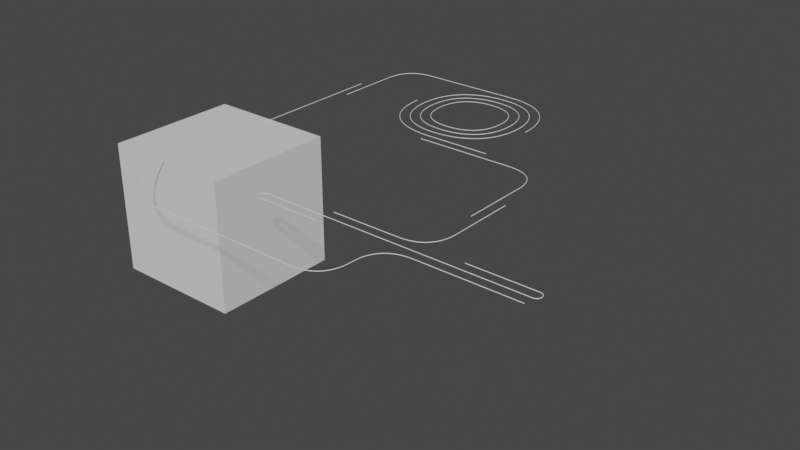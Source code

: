 # Source: Example_Rail_Level.blend  (saved by Blender 3.5.10; exported with 4.5.12 LTS)
import bpy
from mathutils import Matrix  # noqa: F401  (used for matrix-valued properties, if any)

bpy.ops.wm.read_factory_settings(use_empty=True)
scene = bpy.context.scene
scene.name = 'Scene'

# ---- collections
col_collection = bpy.data.collections.new('Collection'); scene.collection.children.link(col_collection)
col_rails = bpy.data.collections.new('Rails'); scene.collection.children.link(col_rails)
col_sample_rail = bpy.data.collections.new('Sample Rail'); col_rails.children.link(col_sample_rail)

# ---- materials (node trees are filled in below, after node groups)
mat_material = bpy.data.materials.new('Material')
mat_material.use_transparent_shadow = False

# ---- node groups
ng_auto_smooth = bpy.data.node_groups.new('Auto Smooth', 'GeometryNodeTree')
_s = ng_auto_smooth.interface.new_socket(name='Geometry', in_out='OUTPUT', socket_type='NodeSocketGeometry')
_s = ng_auto_smooth.interface.new_socket(name='Geometry', in_out='INPUT', socket_type='NodeSocketGeometry')
_s = ng_auto_smooth.interface.new_socket(name='Angle', in_out='INPUT', socket_type='NodeSocketFloat')
_s.subtype = 'ANGLE'
_s.min_value = 0.0
_s.max_value = 3.142
ng_auto_smooth.is_modifier = True
_N = ng_auto_smooth.nodes; _L = ng_auto_smooth.links
n0 = _N.new('NodeGroupOutput'); n0.name = 'Group Output'; n0.location = (480, -100)
n1 = _N.new('NodeGroupInput'); n1.name = 'Group Input'; n1.location = (-420, -300)
n2 = _N.new('NodeGroupInput'); n2.name = 'Group Input.001'; n2.location = (-60, -100)
n3 = _N.new('GeometryNodeSetShadeSmooth'); n3.name = 'Set Shade Smooth'; n3.location = (120, -100)
n3.domain = 'EDGE'
n4 = _N.new('GeometryNodeSetShadeSmooth'); n4.name = 'Set Shade Smooth.001'; n4.location = (300, -100)
n5 = _N.new('GeometryNodeInputMeshEdgeAngle'); n5.name = 'Edge Angle'; n5.location = (-420, -220)
n6 = _N.new('GeometryNodeInputEdgeSmooth'); n6.name = 'Is Edge Smooth'; n6.location = (-60, -160)
n7 = _N.new('GeometryNodeInputShadeSmooth'); n7.name = 'Is Face Smooth'; n7.location = (-240, -340)
n8 = _N.new('FunctionNodeBooleanMath'); n8.name = 'Boolean Math'; n8.location = (-60, -220)
n9 = _N.new('FunctionNodeCompare'); n9.name = 'Compare'; n9.location = (-240, -180)
n9.operation = 'LESS_EQUAL'
_L.new(n5.outputs[0], n9.inputs[0])
_L.new(n4.outputs[0], n0.inputs[0])
_L.new(n1.outputs[1], n9.inputs[1])
_L.new(n9.outputs[0], n8.inputs[0])
_L.new(n7.outputs[0], n8.inputs[1])
_L.new(n2.outputs[0], n3.inputs[0])
_L.new(n6.outputs[0], n3.inputs[1])
_L.new(n3.outputs[0], n4.inputs[0])
_L.new(n8.outputs[0], n3.inputs[2])
n0.is_active_output = True

# ---- material node trees
mat_material.use_nodes = True; mat_material.node_tree.nodes.clear()
_N = mat_material.node_tree.nodes; _L = mat_material.node_tree.links
n0 = _N.new('ShaderNodeBsdfPrincipled'); n0.name = 'Principled BSDF'; n0.location = (10, 300)
n0.distribution = 'GGX'
n0.subsurface_method = 'RANDOM_WALK_SKIN'
n0.inputs[3].default_value = 1.45
n0.inputs[27].default_value = (0.0, 0.0, 0.0, 1.0)
n0.inputs[28].default_value = 1.0
n1 = _N.new('ShaderNodeOutputMaterial'); n1.name = 'Material Output'; n1.location = (300, 300)
_L.new(n0.outputs[0], n1.inputs[0])
n1.is_active_output = True

# ---- world
world_world = bpy.data.worlds.new('World'); scene.world = world_world
world_world.use_nodes = True; world_world.node_tree.nodes.clear()
_N = world_world.node_tree.nodes; _L = world_world.node_tree.links
n0 = _N.new('ShaderNodeOutputWorld'); n0.name = 'World Output'; n0.location = (300, 300)
n1 = _N.new('ShaderNodeBackground'); n1.name = 'Background'; n1.location = (10, 300)
n1.inputs[0].default_value = (0.05088, 0.05088, 0.05088, 1.0)
_L.new(n1.outputs[0], n0.inputs[0])
n0.is_active_output = True
world_world.color = (0.05088, 0.05088, 0.05088)
world_world.use_sun_shadow = False
world_world.sun_shadow_jitter_overblur = 0.0

# ---- meshes
me_cube = bpy.data.meshes.new('Cube')
me_cube.from_pydata([(-10.0, -10.0, -20.0), (-10.0, -10.0, 0.0), (-10.0, 10.0, -20.0), (-10.0, 10.0, 0.0), (10.0, -10.0, -20.0), (10.0, -10.0, 0.0), (10.0, 10.0, -20.0), (10.0, 10.0, 0.0)], [], [(0, 1, 3, 2), (2, 3, 7, 6), (6, 7, 5, 4), (4, 5, 1, 0), (2, 6, 4, 0), (7, 3, 1, 5)])
_uv = me_cube.uv_layers.new(name='UVMap')
_uv.uv.foreach_set('vector', [0.375, 0.0, 0.625, 0.0, 0.625, 0.25, 0.375, 0.25, 0.375, 0.25, 0.625, 0.25, 0.625, 0.5, 0.375, 0.5, 0.375, 0.5, 0.625, 0.5, 0.625, 0.75, 0.375, 0.75, 0.375, 0.75, 0.625, 0.75, 0.625, 1.0, 0.375, 1.0, 0.125, 0.5, 0.375, 0.5, 0.375, 0.75, 0.125, 0.75, 0.625, 0.5, 0.875, 0.5, 0.875, 0.75, 0.625, 0.75])
me_cube.materials.append(mat_material)
me_cube.update()
me_cylinder_003 = bpy.data.meshes.new('Cylinder.003')
me_cylinder_003.from_pydata([(-2.235e-08, 0.05, -0.05), (0.2, 0.05, -0.05), (-2.235e-08, 0.04904, -0.05975), (0.2, 0.04904, -0.05975), (-2.235e-08, 0.04619, -0.06913), (0.2, 0.04619, -0.06913), (-2.235e-08, 0.04157, -0.07778), (0.2, 0.04157, -0.07778), (-2.235e-08, 0.03536, -0.08536), (0.2, 0.03536, -0.08536), (3.725e-08, 0.02778, -0.09157), (0.2, 0.02778, -0.09157), (-2.235e-08, 0.01913, -0.09619), (0.2, 0.01913, -0.09619), (-2.235e-08, 0.009755, -0.09904), (0.2, 0.009755, -0.09904), (-2.235e-08, 0.0, -0.1), (0.2, 0.0, -0.1), (-2.235e-08, -0.009755, -0.09904), (0.2, -0.009755, -0.09904), (-2.235e-08, -0.01913, -0.09619), (0.2, -0.01913, -0.09619), (3.725e-08, -0.02778, -0.09157), (0.2, -0.02778, -0.09157), (-2.235e-08, -0.03536, -0.08536), (0.2, -0.03536, -0.08536), (-2.235e-08, -0.04157, -0.07778), (0.2, -0.04157, -0.07778), (-2.235e-08, -0.04619, -0.06913), (0.2, -0.04619, -0.06913), (-2.235e-08, -0.04904, -0.05975), (0.2, -0.04904, -0.05975), (-2.235e-08, -0.05, -0.05), (0.2, -0.05, -0.05), (-2.235e-08, -0.04904, -0.04025), (0.2, -0.04904, -0.04025), (-2.235e-08, -0.04619, -0.03087), (0.2, -0.04619, -0.03087), (-2.235e-08, -0.04157, -0.02222), (0.2, -0.04157, -0.02222), (3.725e-08, -0.03536, -0.01464), (0.2, -0.03536, -0.01464), (3.725e-08, -0.02778, -0.008427), (0.2, -0.02778, -0.008427), (3.725e-08, -0.01913, -0.003806), (0.2, -0.01913, -0.003806), (3.725e-08, -0.009755, -0.0009607), (0.2, -0.009755, -0.0009607), (3.725e-08, 0.0, 1.118e-08), (0.2, 0.0, -1.863e-08), (3.725e-08, 0.009755, -0.0009607), (0.2, 0.009755, -0.0009607), (3.725e-08, 0.01913, -0.003806), (0.2, 0.01913, -0.003806), (3.725e-08, 0.02778, -0.008427), (0.2, 0.02778, -0.008427), (3.725e-08, 0.03536, -0.01464), (0.2, 0.03536, -0.01464), (-2.235e-08, 0.04157, -0.02222), (0.2, 0.04157, -0.02222), (-2.235e-08, 0.04619, -0.03087), (0.2, 0.04619, -0.03087), (-2.235e-08, 0.04904, -0.04025), (0.2, 0.04904, -0.04025)], [], [(0, 1, 3, 2), (2, 3, 5, 4), (4, 5, 7, 6), (6, 7, 9, 8), (8, 9, 11, 10), (10, 11, 13, 12), (12, 13, 15, 14), (14, 15, 17, 16), (16, 17, 19, 18), (18, 19, 21, 20), (20, 21, 23, 22), (22, 23, 25, 24), (24, 25, 27, 26), (26, 27, 29, 28), (28, 29, 31, 30), (30, 31, 33, 32), (32, 33, 35, 34), (34, 35, 37, 36), (36, 37, 39, 38), (38, 39, 41, 40), (40, 41, 43, 42), (42, 43, 45, 44), (44, 45, 47, 46), (46, 47, 49, 48), (48, 49, 51, 50), (50, 51, 53, 52), (52, 53, 55, 54), (54, 55, 57, 56), (56, 57, 59, 58), (58, 59, 61, 60), (60, 61, 63, 62), (62, 63, 1, 0)])
me_cylinder_003.polygons.foreach_set('use_smooth', [True] * 32)
_uv = me_cylinder_003.uv_layers.new(name='UVMap')
_uv.uv.foreach_set('vector', [1.0, 0.5, 1.0, 1.0, 0.9688, 1.0, 0.9688, 0.5, 0.9688, 0.5, 0.9688, 1.0, 0.9375, 1.0, 0.9375, 0.5, 0.9375, 0.5, 0.9375, 1.0, 0.9062, 1.0, 0.9062, 0.5, 0.9062, 0.5, 0.9062, 1.0, 0.875, 1.0, 0.875, 0.5, 0.875, 0.5, 0.875, 1.0, 0.8438, 1.0, 0.8438, 0.5, 0.8438, 0.5, 0.8438, 1.0, 0.8125, 1.0, 0.8125, 0.5, 0.8125, 0.5, 0.8125, 1.0, 0.7812, 1.0, 0.7812, 0.5, 0.7812, 0.5, 0.7812, 1.0, 0.75, 1.0, 0.75, 0.5, 0.75, 0.5, 0.75, 1.0, 0.7188, 1.0, 0.7188, 0.5, 0.7188, 0.5, 0.7188, 1.0, 0.6875, 1.0, 0.6875, 0.5, 0.6875, 0.5, 0.6875, 1.0, 0.6562, 1.0, 0.6562, 0.5, 0.6562, 0.5, 0.6562, 1.0, 0.625, 1.0, 0.625, 0.5, 0.625, 0.5, 0.625, 1.0, 0.5938, 1.0, 0.5938, 0.5, 0.5938, 0.5, 0.5938, 1.0, 0.5625, 1.0, 0.5625, 0.5, 0.5625, 0.5, 0.5625, 1.0, 0.5312, 1.0, 0.5312, 0.5, 0.5312, 0.5, 0.5312, 1.0, 0.5, 1.0, 0.5, 0.5, 0.5, 0.5, 0.5, 1.0, 0.4688, 1.0, 0.4688, 0.5, 0.4688, 0.5, 0.4688, 1.0, 0.4375, 1.0, 0.4375, 0.5, 0.4375, 0.5, 0.4375, 1.0, 0.4062, 1.0, 0.4062, 0.5, 0.4062, 0.5, 0.4062, 1.0, 0.375, 1.0, 0.375, 0.5, 0.375, 0.5, 0.375, 1.0, 0.3438, 1.0, 0.3438, 0.5, 0.3438, 0.5, 0.3438, 1.0, 0.3125, 1.0, 0.3125, 0.5, 0.3125, 0.5, 0.3125, 1.0, 0.2812, 1.0, 0.2812, 0.5, 0.2812, 0.5, 0.2812, 1.0, 0.25, 1.0, 0.25, 0.5, 0.25, 0.5, 0.25, 1.0, 0.2188, 1.0, 0.2188, 0.5, 0.2188, 0.5, 0.2188, 1.0, 0.1875, 1.0, 0.1875, 0.5, 0.1875, 0.5, 0.1875, 1.0, 0.1562, 1.0, 0.1562, 0.5, 0.1562, 0.5, 0.1562, 1.0, 0.125, 1.0, 0.125, 0.5, 0.125, 0.5, 0.125, 1.0, 0.09375, 1.0, 0.09375, 0.5, 0.09375, 0.5, 0.09375, 1.0, 0.0625, 1.0, 0.0625, 0.5, 0.0625, 0.5, 0.0625, 1.0, 0.03125, 1.0, 0.03125, 0.5, 0.03125, 0.5, 0.03125, 1.0, 0.0, 1.0, 0.0, 0.5])
me_cylinder_003.update()
me_cylinder_004 = bpy.data.meshes.new('Cylinder.004')
me_cylinder_004.from_pydata([(-2.235e-08, 0.05, -0.05), (0.2, 0.05, -0.05), (-2.235e-08, 0.04904, -0.05975), (0.2, 0.04904, -0.05975), (-2.235e-08, 0.04619, -0.06913), (0.2, 0.04619, -0.06913), (-2.235e-08, 0.04157, -0.07778), (0.2, 0.04157, -0.07778), (-2.235e-08, 0.03536, -0.08536), (0.2, 0.03536, -0.08536), (3.725e-08, 0.02778, -0.09157), (0.2, 0.02778, -0.09157), (-2.235e-08, 0.01913, -0.09619), (0.2, 0.01913, -0.09619), (-2.235e-08, 0.009755, -0.09904), (0.2, 0.009755, -0.09904), (-2.235e-08, 0.0, -0.1), (0.2, 0.0, -0.1), (-2.235e-08, -0.009755, -0.09904), (0.2, -0.009755, -0.09904), (-2.235e-08, -0.01913, -0.09619), (0.2, -0.01913, -0.09619), (3.725e-08, -0.02778, -0.09157), (0.2, -0.02778, -0.09157), (-2.235e-08, -0.03536, -0.08536), (0.2, -0.03536, -0.08536), (-2.235e-08, -0.04157, -0.07778), (0.2, -0.04157, -0.07778), (-2.235e-08, -0.04619, -0.06913), (0.2, -0.04619, -0.06913), (-2.235e-08, -0.04904, -0.05975), (0.2, -0.04904, -0.05975), (-2.235e-08, -0.05, -0.05), (0.2, -0.05, -0.05), (-2.235e-08, -0.04904, -0.04025), (0.2, -0.04904, -0.04025), (-2.235e-08, -0.04619, -0.03087), (0.2, -0.04619, -0.03087), (-2.235e-08, -0.04157, -0.02222), (0.2, -0.04157, -0.02222), (3.725e-08, -0.03536, -0.01464), (0.2, -0.03536, -0.01464), (3.725e-08, -0.02778, -0.008427), (0.2, -0.02778, -0.008427), (3.725e-08, -0.01913, -0.003806), (0.2, -0.01913, -0.003806), (3.725e-08, -0.009755, -0.0009607), (0.2, -0.009755, -0.0009607), (3.725e-08, 0.0, 1.118e-08), (0.2, 0.0, -1.863e-08), (3.725e-08, 0.009755, -0.0009607), (0.2, 0.009755, -0.0009607), (3.725e-08, 0.01913, -0.003806), (0.2, 0.01913, -0.003806), (3.725e-08, 0.02778, -0.008427), (0.2, 0.02778, -0.008427), (3.725e-08, 0.03536, -0.01464), (0.2, 0.03536, -0.01464), (-2.235e-08, 0.04157, -0.02222), (0.2, 0.04157, -0.02222), (-2.235e-08, 0.04619, -0.03087), (0.2, 0.04619, -0.03087), (-2.235e-08, 0.04904, -0.04025), (0.2, 0.04904, -0.04025)], [], [(0, 1, 3, 2), (2, 3, 5, 4), (4, 5, 7, 6), (6, 7, 9, 8), (8, 9, 11, 10), (10, 11, 13, 12), (12, 13, 15, 14), (14, 15, 17, 16), (16, 17, 19, 18), (18, 19, 21, 20), (20, 21, 23, 22), (22, 23, 25, 24), (24, 25, 27, 26), (26, 27, 29, 28), (28, 29, 31, 30), (30, 31, 33, 32), (32, 33, 35, 34), (34, 35, 37, 36), (36, 37, 39, 38), (38, 39, 41, 40), (40, 41, 43, 42), (42, 43, 45, 44), (44, 45, 47, 46), (46, 47, 49, 48), (48, 49, 51, 50), (50, 51, 53, 52), (52, 53, 55, 54), (54, 55, 57, 56), (56, 57, 59, 58), (58, 59, 61, 60), (60, 61, 63, 62), (62, 63, 1, 0)])
me_cylinder_004.polygons.foreach_set('use_smooth', [True] * 32)
_uv = me_cylinder_004.uv_layers.new(name='UVMap')
_uv.uv.foreach_set('vector', [1.0, 0.5, 1.0, 1.0, 0.9688, 1.0, 0.9688, 0.5, 0.9688, 0.5, 0.9688, 1.0, 0.9375, 1.0, 0.9375, 0.5, 0.9375, 0.5, 0.9375, 1.0, 0.9062, 1.0, 0.9062, 0.5, 0.9062, 0.5, 0.9062, 1.0, 0.875, 1.0, 0.875, 0.5, 0.875, 0.5, 0.875, 1.0, 0.8438, 1.0, 0.8438, 0.5, 0.8438, 0.5, 0.8438, 1.0, 0.8125, 1.0, 0.8125, 0.5, 0.8125, 0.5, 0.8125, 1.0, 0.7812, 1.0, 0.7812, 0.5, 0.7812, 0.5, 0.7812, 1.0, 0.75, 1.0, 0.75, 0.5, 0.75, 0.5, 0.75, 1.0, 0.7188, 1.0, 0.7188, 0.5, 0.7188, 0.5, 0.7188, 1.0, 0.6875, 1.0, 0.6875, 0.5, 0.6875, 0.5, 0.6875, 1.0, 0.6562, 1.0, 0.6562, 0.5, 0.6562, 0.5, 0.6562, 1.0, 0.625, 1.0, 0.625, 0.5, 0.625, 0.5, 0.625, 1.0, 0.5938, 1.0, 0.5938, 0.5, 0.5938, 0.5, 0.5938, 1.0, 0.5625, 1.0, 0.5625, 0.5, 0.5625, 0.5, 0.5625, 1.0, 0.5312, 1.0, 0.5312, 0.5, 0.5312, 0.5, 0.5312, 1.0, 0.5, 1.0, 0.5, 0.5, 0.5, 0.5, 0.5, 1.0, 0.4688, 1.0, 0.4688, 0.5, 0.4688, 0.5, 0.4688, 1.0, 0.4375, 1.0, 0.4375, 0.5, 0.4375, 0.5, 0.4375, 1.0, 0.4062, 1.0, 0.4062, 0.5, 0.4062, 0.5, 0.4062, 1.0, 0.375, 1.0, 0.375, 0.5, 0.375, 0.5, 0.375, 1.0, 0.3438, 1.0, 0.3438, 0.5, 0.3438, 0.5, 0.3438, 1.0, 0.3125, 1.0, 0.3125, 0.5, 0.3125, 0.5, 0.3125, 1.0, 0.2812, 1.0, 0.2812, 0.5, 0.2812, 0.5, 0.2812, 1.0, 0.25, 1.0, 0.25, 0.5, 0.25, 0.5, 0.25, 1.0, 0.2188, 1.0, 0.2188, 0.5, 0.2188, 0.5, 0.2188, 1.0, 0.1875, 1.0, 0.1875, 0.5, 0.1875, 0.5, 0.1875, 1.0, 0.1562, 1.0, 0.1562, 0.5, 0.1562, 0.5, 0.1562, 1.0, 0.125, 1.0, 0.125, 0.5, 0.125, 0.5, 0.125, 1.0, 0.09375, 1.0, 0.09375, 0.5, 0.09375, 0.5, 0.09375, 1.0, 0.0625, 1.0, 0.0625, 0.5, 0.0625, 0.5, 0.0625, 1.0, 0.03125, 1.0, 0.03125, 0.5, 0.03125, 0.5, 0.03125, 1.0, 0.0, 1.0, 0.0, 0.5])
me_cylinder_004.update()
me_cylinder_005 = bpy.data.meshes.new('Cylinder.005')
me_cylinder_005.from_pydata([(-2.235e-08, 0.05, -0.05), (0.2, 0.05, -0.05), (-2.235e-08, 0.04904, -0.05975), (0.2, 0.04904, -0.05975), (-2.235e-08, 0.04619, -0.06913), (0.2, 0.04619, -0.06913), (-2.235e-08, 0.04157, -0.07778), (0.2, 0.04157, -0.07778), (-2.235e-08, 0.03536, -0.08536), (0.2, 0.03536, -0.08536), (3.725e-08, 0.02778, -0.09157), (0.2, 0.02778, -0.09157), (-2.235e-08, 0.01913, -0.09619), (0.2, 0.01913, -0.09619), (-2.235e-08, 0.009755, -0.09904), (0.2, 0.009755, -0.09904), (-2.235e-08, 0.0, -0.1), (0.2, 0.0, -0.1), (-2.235e-08, -0.009755, -0.09904), (0.2, -0.009755, -0.09904), (-2.235e-08, -0.01913, -0.09619), (0.2, -0.01913, -0.09619), (3.725e-08, -0.02778, -0.09157), (0.2, -0.02778, -0.09157), (-2.235e-08, -0.03536, -0.08536), (0.2, -0.03536, -0.08536), (-2.235e-08, -0.04157, -0.07778), (0.2, -0.04157, -0.07778), (-2.235e-08, -0.04619, -0.06913), (0.2, -0.04619, -0.06913), (-2.235e-08, -0.04904, -0.05975), (0.2, -0.04904, -0.05975), (-2.235e-08, -0.05, -0.05), (0.2, -0.05, -0.05), (-2.235e-08, -0.04904, -0.04025), (0.2, -0.04904, -0.04025), (-2.235e-08, -0.04619, -0.03087), (0.2, -0.04619, -0.03087), (-2.235e-08, -0.04157, -0.02222), (0.2, -0.04157, -0.02222), (3.725e-08, -0.03536, -0.01464), (0.2, -0.03536, -0.01464), (3.725e-08, -0.02778, -0.008427), (0.2, -0.02778, -0.008427), (3.725e-08, -0.01913, -0.003806), (0.2, -0.01913, -0.003806), (3.725e-08, -0.009755, -0.0009607), (0.2, -0.009755, -0.0009607), (3.725e-08, 0.0, 1.118e-08), (0.2, 0.0, -1.863e-08), (3.725e-08, 0.009755, -0.0009607), (0.2, 0.009755, -0.0009607), (3.725e-08, 0.01913, -0.003806), (0.2, 0.01913, -0.003806), (3.725e-08, 0.02778, -0.008427), (0.2, 0.02778, -0.008427), (3.725e-08, 0.03536, -0.01464), (0.2, 0.03536, -0.01464), (-2.235e-08, 0.04157, -0.02222), (0.2, 0.04157, -0.02222), (-2.235e-08, 0.04619, -0.03087), (0.2, 0.04619, -0.03087), (-2.235e-08, 0.04904, -0.04025), (0.2, 0.04904, -0.04025)], [], [(0, 1, 3, 2), (2, 3, 5, 4), (4, 5, 7, 6), (6, 7, 9, 8), (8, 9, 11, 10), (10, 11, 13, 12), (12, 13, 15, 14), (14, 15, 17, 16), (16, 17, 19, 18), (18, 19, 21, 20), (20, 21, 23, 22), (22, 23, 25, 24), (24, 25, 27, 26), (26, 27, 29, 28), (28, 29, 31, 30), (30, 31, 33, 32), (32, 33, 35, 34), (34, 35, 37, 36), (36, 37, 39, 38), (38, 39, 41, 40), (40, 41, 43, 42), (42, 43, 45, 44), (44, 45, 47, 46), (46, 47, 49, 48), (48, 49, 51, 50), (50, 51, 53, 52), (52, 53, 55, 54), (54, 55, 57, 56), (56, 57, 59, 58), (58, 59, 61, 60), (60, 61, 63, 62), (62, 63, 1, 0)])
me_cylinder_005.polygons.foreach_set('use_smooth', [True] * 32)
_uv = me_cylinder_005.uv_layers.new(name='UVMap')
_uv.uv.foreach_set('vector', [1.0, 0.5, 1.0, 1.0, 0.9688, 1.0, 0.9688, 0.5, 0.9688, 0.5, 0.9688, 1.0, 0.9375, 1.0, 0.9375, 0.5, 0.9375, 0.5, 0.9375, 1.0, 0.9062, 1.0, 0.9062, 0.5, 0.9062, 0.5, 0.9062, 1.0, 0.875, 1.0, 0.875, 0.5, 0.875, 0.5, 0.875, 1.0, 0.8438, 1.0, 0.8438, 0.5, 0.8438, 0.5, 0.8438, 1.0, 0.8125, 1.0, 0.8125, 0.5, 0.8125, 0.5, 0.8125, 1.0, 0.7812, 1.0, 0.7812, 0.5, 0.7812, 0.5, 0.7812, 1.0, 0.75, 1.0, 0.75, 0.5, 0.75, 0.5, 0.75, 1.0, 0.7188, 1.0, 0.7188, 0.5, 0.7188, 0.5, 0.7188, 1.0, 0.6875, 1.0, 0.6875, 0.5, 0.6875, 0.5, 0.6875, 1.0, 0.6562, 1.0, 0.6562, 0.5, 0.6562, 0.5, 0.6562, 1.0, 0.625, 1.0, 0.625, 0.5, 0.625, 0.5, 0.625, 1.0, 0.5938, 1.0, 0.5938, 0.5, 0.5938, 0.5, 0.5938, 1.0, 0.5625, 1.0, 0.5625, 0.5, 0.5625, 0.5, 0.5625, 1.0, 0.5312, 1.0, 0.5312, 0.5, 0.5312, 0.5, 0.5312, 1.0, 0.5, 1.0, 0.5, 0.5, 0.5, 0.5, 0.5, 1.0, 0.4688, 1.0, 0.4688, 0.5, 0.4688, 0.5, 0.4688, 1.0, 0.4375, 1.0, 0.4375, 0.5, 0.4375, 0.5, 0.4375, 1.0, 0.4062, 1.0, 0.4062, 0.5, 0.4062, 0.5, 0.4062, 1.0, 0.375, 1.0, 0.375, 0.5, 0.375, 0.5, 0.375, 1.0, 0.3438, 1.0, 0.3438, 0.5, 0.3438, 0.5, 0.3438, 1.0, 0.3125, 1.0, 0.3125, 0.5, 0.3125, 0.5, 0.3125, 1.0, 0.2812, 1.0, 0.2812, 0.5, 0.2812, 0.5, 0.2812, 1.0, 0.25, 1.0, 0.25, 0.5, 0.25, 0.5, 0.25, 1.0, 0.2188, 1.0, 0.2188, 0.5, 0.2188, 0.5, 0.2188, 1.0, 0.1875, 1.0, 0.1875, 0.5, 0.1875, 0.5, 0.1875, 1.0, 0.1562, 1.0, 0.1562, 0.5, 0.1562, 0.5, 0.1562, 1.0, 0.125, 1.0, 0.125, 0.5, 0.125, 0.5, 0.125, 1.0, 0.09375, 1.0, 0.09375, 0.5, 0.09375, 0.5, 0.09375, 1.0, 0.0625, 1.0, 0.0625, 0.5, 0.0625, 0.5, 0.0625, 1.0, 0.03125, 1.0, 0.03125, 0.5, 0.03125, 0.5, 0.03125, 1.0, 0.0, 1.0, 0.0, 0.5])
me_cylinder_005.update()
me_cylinder_006 = bpy.data.meshes.new('Cylinder.006')
me_cylinder_006.from_pydata([(-2.235e-08, 0.05, -0.05), (0.2, 0.05, -0.05), (-2.235e-08, 0.04904, -0.05975), (0.2, 0.04904, -0.05975), (-2.235e-08, 0.04619, -0.06913), (0.2, 0.04619, -0.06913), (-2.235e-08, 0.04157, -0.07778), (0.2, 0.04157, -0.07778), (-2.235e-08, 0.03536, -0.08536), (0.2, 0.03536, -0.08536), (3.725e-08, 0.02778, -0.09157), (0.2, 0.02778, -0.09157), (-2.235e-08, 0.01913, -0.09619), (0.2, 0.01913, -0.09619), (-2.235e-08, 0.009755, -0.09904), (0.2, 0.009755, -0.09904), (-2.235e-08, 0.0, -0.1), (0.2, 0.0, -0.1), (-2.235e-08, -0.009755, -0.09904), (0.2, -0.009755, -0.09904), (-2.235e-08, -0.01913, -0.09619), (0.2, -0.01913, -0.09619), (3.725e-08, -0.02778, -0.09157), (0.2, -0.02778, -0.09157), (-2.235e-08, -0.03536, -0.08536), (0.2, -0.03536, -0.08536), (-2.235e-08, -0.04157, -0.07778), (0.2, -0.04157, -0.07778), (-2.235e-08, -0.04619, -0.06913), (0.2, -0.04619, -0.06913), (-2.235e-08, -0.04904, -0.05975), (0.2, -0.04904, -0.05975), (-2.235e-08, -0.05, -0.05), (0.2, -0.05, -0.05), (-2.235e-08, -0.04904, -0.04025), (0.2, -0.04904, -0.04025), (-2.235e-08, -0.04619, -0.03087), (0.2, -0.04619, -0.03087), (-2.235e-08, -0.04157, -0.02222), (0.2, -0.04157, -0.02222), (3.725e-08, -0.03536, -0.01464), (0.2, -0.03536, -0.01464), (3.725e-08, -0.02778, -0.008427), (0.2, -0.02778, -0.008427), (3.725e-08, -0.01913, -0.003806), (0.2, -0.01913, -0.003806), (3.725e-08, -0.009755, -0.0009607), (0.2, -0.009755, -0.0009607), (3.725e-08, 0.0, 1.118e-08), (0.2, 0.0, -1.863e-08), (3.725e-08, 0.009755, -0.0009607), (0.2, 0.009755, -0.0009607), (3.725e-08, 0.01913, -0.003806), (0.2, 0.01913, -0.003806), (3.725e-08, 0.02778, -0.008427), (0.2, 0.02778, -0.008427), (3.725e-08, 0.03536, -0.01464), (0.2, 0.03536, -0.01464), (-2.235e-08, 0.04157, -0.02222), (0.2, 0.04157, -0.02222), (-2.235e-08, 0.04619, -0.03087), (0.2, 0.04619, -0.03087), (-2.235e-08, 0.04904, -0.04025), (0.2, 0.04904, -0.04025)], [], [(0, 1, 3, 2), (2, 3, 5, 4), (4, 5, 7, 6), (6, 7, 9, 8), (8, 9, 11, 10), (10, 11, 13, 12), (12, 13, 15, 14), (14, 15, 17, 16), (16, 17, 19, 18), (18, 19, 21, 20), (20, 21, 23, 22), (22, 23, 25, 24), (24, 25, 27, 26), (26, 27, 29, 28), (28, 29, 31, 30), (30, 31, 33, 32), (32, 33, 35, 34), (34, 35, 37, 36), (36, 37, 39, 38), (38, 39, 41, 40), (40, 41, 43, 42), (42, 43, 45, 44), (44, 45, 47, 46), (46, 47, 49, 48), (48, 49, 51, 50), (50, 51, 53, 52), (52, 53, 55, 54), (54, 55, 57, 56), (56, 57, 59, 58), (58, 59, 61, 60), (60, 61, 63, 62), (62, 63, 1, 0)])
me_cylinder_006.polygons.foreach_set('use_smooth', [True] * 32)
_uv = me_cylinder_006.uv_layers.new(name='UVMap')
_uv.uv.foreach_set('vector', [1.0, 0.5, 1.0, 1.0, 0.9688, 1.0, 0.9688, 0.5, 0.9688, 0.5, 0.9688, 1.0, 0.9375, 1.0, 0.9375, 0.5, 0.9375, 0.5, 0.9375, 1.0, 0.9062, 1.0, 0.9062, 0.5, 0.9062, 0.5, 0.9062, 1.0, 0.875, 1.0, 0.875, 0.5, 0.875, 0.5, 0.875, 1.0, 0.8438, 1.0, 0.8438, 0.5, 0.8438, 0.5, 0.8438, 1.0, 0.8125, 1.0, 0.8125, 0.5, 0.8125, 0.5, 0.8125, 1.0, 0.7812, 1.0, 0.7812, 0.5, 0.7812, 0.5, 0.7812, 1.0, 0.75, 1.0, 0.75, 0.5, 0.75, 0.5, 0.75, 1.0, 0.7188, 1.0, 0.7188, 0.5, 0.7188, 0.5, 0.7188, 1.0, 0.6875, 1.0, 0.6875, 0.5, 0.6875, 0.5, 0.6875, 1.0, 0.6562, 1.0, 0.6562, 0.5, 0.6562, 0.5, 0.6562, 1.0, 0.625, 1.0, 0.625, 0.5, 0.625, 0.5, 0.625, 1.0, 0.5938, 1.0, 0.5938, 0.5, 0.5938, 0.5, 0.5938, 1.0, 0.5625, 1.0, 0.5625, 0.5, 0.5625, 0.5, 0.5625, 1.0, 0.5312, 1.0, 0.5312, 0.5, 0.5312, 0.5, 0.5312, 1.0, 0.5, 1.0, 0.5, 0.5, 0.5, 0.5, 0.5, 1.0, 0.4688, 1.0, 0.4688, 0.5, 0.4688, 0.5, 0.4688, 1.0, 0.4375, 1.0, 0.4375, 0.5, 0.4375, 0.5, 0.4375, 1.0, 0.4062, 1.0, 0.4062, 0.5, 0.4062, 0.5, 0.4062, 1.0, 0.375, 1.0, 0.375, 0.5, 0.375, 0.5, 0.375, 1.0, 0.3438, 1.0, 0.3438, 0.5, 0.3438, 0.5, 0.3438, 1.0, 0.3125, 1.0, 0.3125, 0.5, 0.3125, 0.5, 0.3125, 1.0, 0.2812, 1.0, 0.2812, 0.5, 0.2812, 0.5, 0.2812, 1.0, 0.25, 1.0, 0.25, 0.5, 0.25, 0.5, 0.25, 1.0, 0.2188, 1.0, 0.2188, 0.5, 0.2188, 0.5, 0.2188, 1.0, 0.1875, 1.0, 0.1875, 0.5, 0.1875, 0.5, 0.1875, 1.0, 0.1562, 1.0, 0.1562, 0.5, 0.1562, 0.5, 0.1562, 1.0, 0.125, 1.0, 0.125, 0.5, 0.125, 0.5, 0.125, 1.0, 0.09375, 1.0, 0.09375, 0.5, 0.09375, 0.5, 0.09375, 1.0, 0.0625, 1.0, 0.0625, 0.5, 0.0625, 0.5, 0.0625, 1.0, 0.03125, 1.0, 0.03125, 0.5, 0.03125, 0.5, 0.03125, 1.0, 0.0, 1.0, 0.0, 0.5])
me_cylinder_006.update()
me_cylinder_007 = bpy.data.meshes.new('Cylinder.007')
me_cylinder_007.from_pydata([(-2.235e-08, 0.05, -0.05), (0.2, 0.05, -0.05), (-2.235e-08, 0.04904, -0.05975), (0.2, 0.04904, -0.05975), (-2.235e-08, 0.04619, -0.06913), (0.2, 0.04619, -0.06913), (-2.235e-08, 0.04157, -0.07778), (0.2, 0.04157, -0.07778), (-2.235e-08, 0.03536, -0.08536), (0.2, 0.03536, -0.08536), (3.725e-08, 0.02778, -0.09157), (0.2, 0.02778, -0.09157), (-2.235e-08, 0.01913, -0.09619), (0.2, 0.01913, -0.09619), (-2.235e-08, 0.009755, -0.09904), (0.2, 0.009755, -0.09904), (-2.235e-08, 0.0, -0.1), (0.2, 0.0, -0.1), (-2.235e-08, -0.009755, -0.09904), (0.2, -0.009755, -0.09904), (-2.235e-08, -0.01913, -0.09619), (0.2, -0.01913, -0.09619), (3.725e-08, -0.02778, -0.09157), (0.2, -0.02778, -0.09157), (-2.235e-08, -0.03536, -0.08536), (0.2, -0.03536, -0.08536), (-2.235e-08, -0.04157, -0.07778), (0.2, -0.04157, -0.07778), (-2.235e-08, -0.04619, -0.06913), (0.2, -0.04619, -0.06913), (-2.235e-08, -0.04904, -0.05975), (0.2, -0.04904, -0.05975), (-2.235e-08, -0.05, -0.05), (0.2, -0.05, -0.05), (-2.235e-08, -0.04904, -0.04025), (0.2, -0.04904, -0.04025), (-2.235e-08, -0.04619, -0.03087), (0.2, -0.04619, -0.03087), (-2.235e-08, -0.04157, -0.02222), (0.2, -0.04157, -0.02222), (3.725e-08, -0.03536, -0.01464), (0.2, -0.03536, -0.01464), (3.725e-08, -0.02778, -0.008427), (0.2, -0.02778, -0.008427), (3.725e-08, -0.01913, -0.003806), (0.2, -0.01913, -0.003806), (3.725e-08, -0.009755, -0.0009607), (0.2, -0.009755, -0.0009607), (3.725e-08, 0.0, 1.118e-08), (0.2, 0.0, -1.863e-08), (3.725e-08, 0.009755, -0.0009607), (0.2, 0.009755, -0.0009607), (3.725e-08, 0.01913, -0.003806), (0.2, 0.01913, -0.003806), (3.725e-08, 0.02778, -0.008427), (0.2, 0.02778, -0.008427), (3.725e-08, 0.03536, -0.01464), (0.2, 0.03536, -0.01464), (-2.235e-08, 0.04157, -0.02222), (0.2, 0.04157, -0.02222), (-2.235e-08, 0.04619, -0.03087), (0.2, 0.04619, -0.03087), (-2.235e-08, 0.04904, -0.04025), (0.2, 0.04904, -0.04025)], [], [(0, 1, 3, 2), (2, 3, 5, 4), (4, 5, 7, 6), (6, 7, 9, 8), (8, 9, 11, 10), (10, 11, 13, 12), (12, 13, 15, 14), (14, 15, 17, 16), (16, 17, 19, 18), (18, 19, 21, 20), (20, 21, 23, 22), (22, 23, 25, 24), (24, 25, 27, 26), (26, 27, 29, 28), (28, 29, 31, 30), (30, 31, 33, 32), (32, 33, 35, 34), (34, 35, 37, 36), (36, 37, 39, 38), (38, 39, 41, 40), (40, 41, 43, 42), (42, 43, 45, 44), (44, 45, 47, 46), (46, 47, 49, 48), (48, 49, 51, 50), (50, 51, 53, 52), (52, 53, 55, 54), (54, 55, 57, 56), (56, 57, 59, 58), (58, 59, 61, 60), (60, 61, 63, 62), (62, 63, 1, 0)])
me_cylinder_007.polygons.foreach_set('use_smooth', [True] * 32)
_uv = me_cylinder_007.uv_layers.new(name='UVMap')
_uv.uv.foreach_set('vector', [1.0, 0.5, 1.0, 1.0, 0.9688, 1.0, 0.9688, 0.5, 0.9688, 0.5, 0.9688, 1.0, 0.9375, 1.0, 0.9375, 0.5, 0.9375, 0.5, 0.9375, 1.0, 0.9062, 1.0, 0.9062, 0.5, 0.9062, 0.5, 0.9062, 1.0, 0.875, 1.0, 0.875, 0.5, 0.875, 0.5, 0.875, 1.0, 0.8438, 1.0, 0.8438, 0.5, 0.8438, 0.5, 0.8438, 1.0, 0.8125, 1.0, 0.8125, 0.5, 0.8125, 0.5, 0.8125, 1.0, 0.7812, 1.0, 0.7812, 0.5, 0.7812, 0.5, 0.7812, 1.0, 0.75, 1.0, 0.75, 0.5, 0.75, 0.5, 0.75, 1.0, 0.7188, 1.0, 0.7188, 0.5, 0.7188, 0.5, 0.7188, 1.0, 0.6875, 1.0, 0.6875, 0.5, 0.6875, 0.5, 0.6875, 1.0, 0.6562, 1.0, 0.6562, 0.5, 0.6562, 0.5, 0.6562, 1.0, 0.625, 1.0, 0.625, 0.5, 0.625, 0.5, 0.625, 1.0, 0.5938, 1.0, 0.5938, 0.5, 0.5938, 0.5, 0.5938, 1.0, 0.5625, 1.0, 0.5625, 0.5, 0.5625, 0.5, 0.5625, 1.0, 0.5312, 1.0, 0.5312, 0.5, 0.5312, 0.5, 0.5312, 1.0, 0.5, 1.0, 0.5, 0.5, 0.5, 0.5, 0.5, 1.0, 0.4688, 1.0, 0.4688, 0.5, 0.4688, 0.5, 0.4688, 1.0, 0.4375, 1.0, 0.4375, 0.5, 0.4375, 0.5, 0.4375, 1.0, 0.4062, 1.0, 0.4062, 0.5, 0.4062, 0.5, 0.4062, 1.0, 0.375, 1.0, 0.375, 0.5, 0.375, 0.5, 0.375, 1.0, 0.3438, 1.0, 0.3438, 0.5, 0.3438, 0.5, 0.3438, 1.0, 0.3125, 1.0, 0.3125, 0.5, 0.3125, 0.5, 0.3125, 1.0, 0.2812, 1.0, 0.2812, 0.5, 0.2812, 0.5, 0.2812, 1.0, 0.25, 1.0, 0.25, 0.5, 0.25, 0.5, 0.25, 1.0, 0.2188, 1.0, 0.2188, 0.5, 0.2188, 0.5, 0.2188, 1.0, 0.1875, 1.0, 0.1875, 0.5, 0.1875, 0.5, 0.1875, 1.0, 0.1562, 1.0, 0.1562, 0.5, 0.1562, 0.5, 0.1562, 1.0, 0.125, 1.0, 0.125, 0.5, 0.125, 0.5, 0.125, 1.0, 0.09375, 1.0, 0.09375, 0.5, 0.09375, 0.5, 0.09375, 1.0, 0.0625, 1.0, 0.0625, 0.5, 0.0625, 0.5, 0.0625, 1.0, 0.03125, 1.0, 0.03125, 0.5, 0.03125, 0.5, 0.03125, 1.0, 0.0, 1.0, 0.0, 0.5])
me_cylinder_007.update()
me_cylinder_008 = bpy.data.meshes.new('Cylinder.008')
me_cylinder_008.from_pydata([(-2.235e-08, 0.05, -0.05), (0.2, 0.05, -0.05), (-2.235e-08, 0.04904, -0.05975), (0.2, 0.04904, -0.05975), (-2.235e-08, 0.04619, -0.06913), (0.2, 0.04619, -0.06913), (-2.235e-08, 0.04157, -0.07778), (0.2, 0.04157, -0.07778), (-2.235e-08, 0.03536, -0.08536), (0.2, 0.03536, -0.08536), (3.725e-08, 0.02778, -0.09157), (0.2, 0.02778, -0.09157), (-2.235e-08, 0.01913, -0.09619), (0.2, 0.01913, -0.09619), (-2.235e-08, 0.009755, -0.09904), (0.2, 0.009755, -0.09904), (-2.235e-08, 0.0, -0.1), (0.2, 0.0, -0.1), (-2.235e-08, -0.009755, -0.09904), (0.2, -0.009755, -0.09904), (-2.235e-08, -0.01913, -0.09619), (0.2, -0.01913, -0.09619), (3.725e-08, -0.02778, -0.09157), (0.2, -0.02778, -0.09157), (-2.235e-08, -0.03536, -0.08536), (0.2, -0.03536, -0.08536), (-2.235e-08, -0.04157, -0.07778), (0.2, -0.04157, -0.07778), (-2.235e-08, -0.04619, -0.06913), (0.2, -0.04619, -0.06913), (-2.235e-08, -0.04904, -0.05975), (0.2, -0.04904, -0.05975), (-2.235e-08, -0.05, -0.05), (0.2, -0.05, -0.05), (-2.235e-08, -0.04904, -0.04025), (0.2, -0.04904, -0.04025), (-2.235e-08, -0.04619, -0.03087), (0.2, -0.04619, -0.03087), (-2.235e-08, -0.04157, -0.02222), (0.2, -0.04157, -0.02222), (3.725e-08, -0.03536, -0.01464), (0.2, -0.03536, -0.01464), (3.725e-08, -0.02778, -0.008427), (0.2, -0.02778, -0.008427), (3.725e-08, -0.01913, -0.003806), (0.2, -0.01913, -0.003806), (3.725e-08, -0.009755, -0.0009607), (0.2, -0.009755, -0.0009607), (3.725e-08, 0.0, 1.118e-08), (0.2, 0.0, -1.863e-08), (3.725e-08, 0.009755, -0.0009607), (0.2, 0.009755, -0.0009607), (3.725e-08, 0.01913, -0.003806), (0.2, 0.01913, -0.003806), (3.725e-08, 0.02778, -0.008427), (0.2, 0.02778, -0.008427), (3.725e-08, 0.03536, -0.01464), (0.2, 0.03536, -0.01464), (-2.235e-08, 0.04157, -0.02222), (0.2, 0.04157, -0.02222), (-2.235e-08, 0.04619, -0.03087), (0.2, 0.04619, -0.03087), (-2.235e-08, 0.04904, -0.04025), (0.2, 0.04904, -0.04025)], [], [(0, 1, 3, 2), (2, 3, 5, 4), (4, 5, 7, 6), (6, 7, 9, 8), (8, 9, 11, 10), (10, 11, 13, 12), (12, 13, 15, 14), (14, 15, 17, 16), (16, 17, 19, 18), (18, 19, 21, 20), (20, 21, 23, 22), (22, 23, 25, 24), (24, 25, 27, 26), (26, 27, 29, 28), (28, 29, 31, 30), (30, 31, 33, 32), (32, 33, 35, 34), (34, 35, 37, 36), (36, 37, 39, 38), (38, 39, 41, 40), (40, 41, 43, 42), (42, 43, 45, 44), (44, 45, 47, 46), (46, 47, 49, 48), (48, 49, 51, 50), (50, 51, 53, 52), (52, 53, 55, 54), (54, 55, 57, 56), (56, 57, 59, 58), (58, 59, 61, 60), (60, 61, 63, 62), (62, 63, 1, 0)])
me_cylinder_008.polygons.foreach_set('use_smooth', [True] * 32)
_uv = me_cylinder_008.uv_layers.new(name='UVMap')
_uv.uv.foreach_set('vector', [1.0, 0.5, 1.0, 1.0, 0.9688, 1.0, 0.9688, 0.5, 0.9688, 0.5, 0.9688, 1.0, 0.9375, 1.0, 0.9375, 0.5, 0.9375, 0.5, 0.9375, 1.0, 0.9062, 1.0, 0.9062, 0.5, 0.9062, 0.5, 0.9062, 1.0, 0.875, 1.0, 0.875, 0.5, 0.875, 0.5, 0.875, 1.0, 0.8438, 1.0, 0.8438, 0.5, 0.8438, 0.5, 0.8438, 1.0, 0.8125, 1.0, 0.8125, 0.5, 0.8125, 0.5, 0.8125, 1.0, 0.7812, 1.0, 0.7812, 0.5, 0.7812, 0.5, 0.7812, 1.0, 0.75, 1.0, 0.75, 0.5, 0.75, 0.5, 0.75, 1.0, 0.7188, 1.0, 0.7188, 0.5, 0.7188, 0.5, 0.7188, 1.0, 0.6875, 1.0, 0.6875, 0.5, 0.6875, 0.5, 0.6875, 1.0, 0.6562, 1.0, 0.6562, 0.5, 0.6562, 0.5, 0.6562, 1.0, 0.625, 1.0, 0.625, 0.5, 0.625, 0.5, 0.625, 1.0, 0.5938, 1.0, 0.5938, 0.5, 0.5938, 0.5, 0.5938, 1.0, 0.5625, 1.0, 0.5625, 0.5, 0.5625, 0.5, 0.5625, 1.0, 0.5312, 1.0, 0.5312, 0.5, 0.5312, 0.5, 0.5312, 1.0, 0.5, 1.0, 0.5, 0.5, 0.5, 0.5, 0.5, 1.0, 0.4688, 1.0, 0.4688, 0.5, 0.4688, 0.5, 0.4688, 1.0, 0.4375, 1.0, 0.4375, 0.5, 0.4375, 0.5, 0.4375, 1.0, 0.4062, 1.0, 0.4062, 0.5, 0.4062, 0.5, 0.4062, 1.0, 0.375, 1.0, 0.375, 0.5, 0.375, 0.5, 0.375, 1.0, 0.3438, 1.0, 0.3438, 0.5, 0.3438, 0.5, 0.3438, 1.0, 0.3125, 1.0, 0.3125, 0.5, 0.3125, 0.5, 0.3125, 1.0, 0.2812, 1.0, 0.2812, 0.5, 0.2812, 0.5, 0.2812, 1.0, 0.25, 1.0, 0.25, 0.5, 0.25, 0.5, 0.25, 1.0, 0.2188, 1.0, 0.2188, 0.5, 0.2188, 0.5, 0.2188, 1.0, 0.1875, 1.0, 0.1875, 0.5, 0.1875, 0.5, 0.1875, 1.0, 0.1562, 1.0, 0.1562, 0.5, 0.1562, 0.5, 0.1562, 1.0, 0.125, 1.0, 0.125, 0.5, 0.125, 0.5, 0.125, 1.0, 0.09375, 1.0, 0.09375, 0.5, 0.09375, 0.5, 0.09375, 1.0, 0.0625, 1.0, 0.0625, 0.5, 0.0625, 0.5, 0.0625, 1.0, 0.03125, 1.0, 0.03125, 0.5, 0.03125, 0.5, 0.03125, 1.0, 0.0, 1.0, 0.0, 0.5])
me_cylinder_008.update()
me_cylinder_009 = bpy.data.meshes.new('Cylinder.009')
me_cylinder_009.from_pydata([(-2.235e-08, 0.05, -0.05), (0.2, 0.05, -0.05), (-2.235e-08, 0.04904, -0.05975), (0.2, 0.04904, -0.05975), (-2.235e-08, 0.04619, -0.06913), (0.2, 0.04619, -0.06913), (-2.235e-08, 0.04157, -0.07778), (0.2, 0.04157, -0.07778), (-2.235e-08, 0.03536, -0.08536), (0.2, 0.03536, -0.08536), (3.725e-08, 0.02778, -0.09157), (0.2, 0.02778, -0.09157), (-2.235e-08, 0.01913, -0.09619), (0.2, 0.01913, -0.09619), (-2.235e-08, 0.009755, -0.09904), (0.2, 0.009755, -0.09904), (-2.235e-08, 0.0, -0.1), (0.2, 0.0, -0.1), (-2.235e-08, -0.009755, -0.09904), (0.2, -0.009755, -0.09904), (-2.235e-08, -0.01913, -0.09619), (0.2, -0.01913, -0.09619), (3.725e-08, -0.02778, -0.09157), (0.2, -0.02778, -0.09157), (-2.235e-08, -0.03536, -0.08536), (0.2, -0.03536, -0.08536), (-2.235e-08, -0.04157, -0.07778), (0.2, -0.04157, -0.07778), (-2.235e-08, -0.04619, -0.06913), (0.2, -0.04619, -0.06913), (-2.235e-08, -0.04904, -0.05975), (0.2, -0.04904, -0.05975), (-2.235e-08, -0.05, -0.05), (0.2, -0.05, -0.05), (-2.235e-08, -0.04904, -0.04025), (0.2, -0.04904, -0.04025), (-2.235e-08, -0.04619, -0.03087), (0.2, -0.04619, -0.03087), (-2.235e-08, -0.04157, -0.02222), (0.2, -0.04157, -0.02222), (3.725e-08, -0.03536, -0.01464), (0.2, -0.03536, -0.01464), (3.725e-08, -0.02778, -0.008427), (0.2, -0.02778, -0.008427), (3.725e-08, -0.01913, -0.003806), (0.2, -0.01913, -0.003806), (3.725e-08, -0.009755, -0.0009607), (0.2, -0.009755, -0.0009607), (3.725e-08, 0.0, 1.118e-08), (0.2, 0.0, -1.863e-08), (3.725e-08, 0.009755, -0.0009607), (0.2, 0.009755, -0.0009607), (3.725e-08, 0.01913, -0.003806), (0.2, 0.01913, -0.003806), (3.725e-08, 0.02778, -0.008427), (0.2, 0.02778, -0.008427), (3.725e-08, 0.03536, -0.01464), (0.2, 0.03536, -0.01464), (-2.235e-08, 0.04157, -0.02222), (0.2, 0.04157, -0.02222), (-2.235e-08, 0.04619, -0.03087), (0.2, 0.04619, -0.03087), (-2.235e-08, 0.04904, -0.04025), (0.2, 0.04904, -0.04025)], [], [(0, 1, 3, 2), (2, 3, 5, 4), (4, 5, 7, 6), (6, 7, 9, 8), (8, 9, 11, 10), (10, 11, 13, 12), (12, 13, 15, 14), (14, 15, 17, 16), (16, 17, 19, 18), (18, 19, 21, 20), (20, 21, 23, 22), (22, 23, 25, 24), (24, 25, 27, 26), (26, 27, 29, 28), (28, 29, 31, 30), (30, 31, 33, 32), (32, 33, 35, 34), (34, 35, 37, 36), (36, 37, 39, 38), (38, 39, 41, 40), (40, 41, 43, 42), (42, 43, 45, 44), (44, 45, 47, 46), (46, 47, 49, 48), (48, 49, 51, 50), (50, 51, 53, 52), (52, 53, 55, 54), (54, 55, 57, 56), (56, 57, 59, 58), (58, 59, 61, 60), (60, 61, 63, 62), (62, 63, 1, 0)])
me_cylinder_009.polygons.foreach_set('use_smooth', [True] * 32)
_uv = me_cylinder_009.uv_layers.new(name='UVMap')
_uv.uv.foreach_set('vector', [1.0, 0.5, 1.0, 1.0, 0.9688, 1.0, 0.9688, 0.5, 0.9688, 0.5, 0.9688, 1.0, 0.9375, 1.0, 0.9375, 0.5, 0.9375, 0.5, 0.9375, 1.0, 0.9062, 1.0, 0.9062, 0.5, 0.9062, 0.5, 0.9062, 1.0, 0.875, 1.0, 0.875, 0.5, 0.875, 0.5, 0.875, 1.0, 0.8438, 1.0, 0.8438, 0.5, 0.8438, 0.5, 0.8438, 1.0, 0.8125, 1.0, 0.8125, 0.5, 0.8125, 0.5, 0.8125, 1.0, 0.7812, 1.0, 0.7812, 0.5, 0.7812, 0.5, 0.7812, 1.0, 0.75, 1.0, 0.75, 0.5, 0.75, 0.5, 0.75, 1.0, 0.7188, 1.0, 0.7188, 0.5, 0.7188, 0.5, 0.7188, 1.0, 0.6875, 1.0, 0.6875, 0.5, 0.6875, 0.5, 0.6875, 1.0, 0.6562, 1.0, 0.6562, 0.5, 0.6562, 0.5, 0.6562, 1.0, 0.625, 1.0, 0.625, 0.5, 0.625, 0.5, 0.625, 1.0, 0.5938, 1.0, 0.5938, 0.5, 0.5938, 0.5, 0.5938, 1.0, 0.5625, 1.0, 0.5625, 0.5, 0.5625, 0.5, 0.5625, 1.0, 0.5312, 1.0, 0.5312, 0.5, 0.5312, 0.5, 0.5312, 1.0, 0.5, 1.0, 0.5, 0.5, 0.5, 0.5, 0.5, 1.0, 0.4688, 1.0, 0.4688, 0.5, 0.4688, 0.5, 0.4688, 1.0, 0.4375, 1.0, 0.4375, 0.5, 0.4375, 0.5, 0.4375, 1.0, 0.4062, 1.0, 0.4062, 0.5, 0.4062, 0.5, 0.4062, 1.0, 0.375, 1.0, 0.375, 0.5, 0.375, 0.5, 0.375, 1.0, 0.3438, 1.0, 0.3438, 0.5, 0.3438, 0.5, 0.3438, 1.0, 0.3125, 1.0, 0.3125, 0.5, 0.3125, 0.5, 0.3125, 1.0, 0.2812, 1.0, 0.2812, 0.5, 0.2812, 0.5, 0.2812, 1.0, 0.25, 1.0, 0.25, 0.5, 0.25, 0.5, 0.25, 1.0, 0.2188, 1.0, 0.2188, 0.5, 0.2188, 0.5, 0.2188, 1.0, 0.1875, 1.0, 0.1875, 0.5, 0.1875, 0.5, 0.1875, 1.0, 0.1562, 1.0, 0.1562, 0.5, 0.1562, 0.5, 0.1562, 1.0, 0.125, 1.0, 0.125, 0.5, 0.125, 0.5, 0.125, 1.0, 0.09375, 1.0, 0.09375, 0.5, 0.09375, 0.5, 0.09375, 1.0, 0.0625, 1.0, 0.0625, 0.5, 0.0625, 0.5, 0.0625, 1.0, 0.03125, 1.0, 0.03125, 0.5, 0.03125, 0.5, 0.03125, 1.0, 0.0, 1.0, 0.0, 0.5])
me_cylinder_009.update()
me_cylinder_010 = bpy.data.meshes.new('Cylinder.010')
me_cylinder_010.from_pydata([(-2.235e-08, 0.05, -0.05), (0.2, 0.05, -0.05), (-2.235e-08, 0.04904, -0.05975), (0.2, 0.04904, -0.05975), (-2.235e-08, 0.04619, -0.06913), (0.2, 0.04619, -0.06913), (-2.235e-08, 0.04157, -0.07778), (0.2, 0.04157, -0.07778), (-2.235e-08, 0.03536, -0.08536), (0.2, 0.03536, -0.08536), (3.725e-08, 0.02778, -0.09157), (0.2, 0.02778, -0.09157), (-2.235e-08, 0.01913, -0.09619), (0.2, 0.01913, -0.09619), (-2.235e-08, 0.009755, -0.09904), (0.2, 0.009755, -0.09904), (-2.235e-08, 0.0, -0.1), (0.2, 0.0, -0.1), (-2.235e-08, -0.009755, -0.09904), (0.2, -0.009755, -0.09904), (-2.235e-08, -0.01913, -0.09619), (0.2, -0.01913, -0.09619), (3.725e-08, -0.02778, -0.09157), (0.2, -0.02778, -0.09157), (-2.235e-08, -0.03536, -0.08536), (0.2, -0.03536, -0.08536), (-2.235e-08, -0.04157, -0.07778), (0.2, -0.04157, -0.07778), (-2.235e-08, -0.04619, -0.06913), (0.2, -0.04619, -0.06913), (-2.235e-08, -0.04904, -0.05975), (0.2, -0.04904, -0.05975), (-2.235e-08, -0.05, -0.05), (0.2, -0.05, -0.05), (-2.235e-08, -0.04904, -0.04025), (0.2, -0.04904, -0.04025), (-2.235e-08, -0.04619, -0.03087), (0.2, -0.04619, -0.03087), (-2.235e-08, -0.04157, -0.02222), (0.2, -0.04157, -0.02222), (3.725e-08, -0.03536, -0.01464), (0.2, -0.03536, -0.01464), (3.725e-08, -0.02778, -0.008427), (0.2, -0.02778, -0.008427), (3.725e-08, -0.01913, -0.003806), (0.2, -0.01913, -0.003806), (3.725e-08, -0.009755, -0.0009607), (0.2, -0.009755, -0.0009607), (3.725e-08, 0.0, 1.118e-08), (0.2, 0.0, -1.863e-08), (3.725e-08, 0.009755, -0.0009607), (0.2, 0.009755, -0.0009607), (3.725e-08, 0.01913, -0.003806), (0.2, 0.01913, -0.003806), (3.725e-08, 0.02778, -0.008427), (0.2, 0.02778, -0.008427), (3.725e-08, 0.03536, -0.01464), (0.2, 0.03536, -0.01464), (-2.235e-08, 0.04157, -0.02222), (0.2, 0.04157, -0.02222), (-2.235e-08, 0.04619, -0.03087), (0.2, 0.04619, -0.03087), (-2.235e-08, 0.04904, -0.04025), (0.2, 0.04904, -0.04025)], [], [(0, 1, 3, 2), (2, 3, 5, 4), (4, 5, 7, 6), (6, 7, 9, 8), (8, 9, 11, 10), (10, 11, 13, 12), (12, 13, 15, 14), (14, 15, 17, 16), (16, 17, 19, 18), (18, 19, 21, 20), (20, 21, 23, 22), (22, 23, 25, 24), (24, 25, 27, 26), (26, 27, 29, 28), (28, 29, 31, 30), (30, 31, 33, 32), (32, 33, 35, 34), (34, 35, 37, 36), (36, 37, 39, 38), (38, 39, 41, 40), (40, 41, 43, 42), (42, 43, 45, 44), (44, 45, 47, 46), (46, 47, 49, 48), (48, 49, 51, 50), (50, 51, 53, 52), (52, 53, 55, 54), (54, 55, 57, 56), (56, 57, 59, 58), (58, 59, 61, 60), (60, 61, 63, 62), (62, 63, 1, 0)])
me_cylinder_010.polygons.foreach_set('use_smooth', [True] * 32)
_uv = me_cylinder_010.uv_layers.new(name='UVMap')
_uv.uv.foreach_set('vector', [1.0, 0.5, 1.0, 1.0, 0.9688, 1.0, 0.9688, 0.5, 0.9688, 0.5, 0.9688, 1.0, 0.9375, 1.0, 0.9375, 0.5, 0.9375, 0.5, 0.9375, 1.0, 0.9062, 1.0, 0.9062, 0.5, 0.9062, 0.5, 0.9062, 1.0, 0.875, 1.0, 0.875, 0.5, 0.875, 0.5, 0.875, 1.0, 0.8438, 1.0, 0.8438, 0.5, 0.8438, 0.5, 0.8438, 1.0, 0.8125, 1.0, 0.8125, 0.5, 0.8125, 0.5, 0.8125, 1.0, 0.7812, 1.0, 0.7812, 0.5, 0.7812, 0.5, 0.7812, 1.0, 0.75, 1.0, 0.75, 0.5, 0.75, 0.5, 0.75, 1.0, 0.7188, 1.0, 0.7188, 0.5, 0.7188, 0.5, 0.7188, 1.0, 0.6875, 1.0, 0.6875, 0.5, 0.6875, 0.5, 0.6875, 1.0, 0.6562, 1.0, 0.6562, 0.5, 0.6562, 0.5, 0.6562, 1.0, 0.625, 1.0, 0.625, 0.5, 0.625, 0.5, 0.625, 1.0, 0.5938, 1.0, 0.5938, 0.5, 0.5938, 0.5, 0.5938, 1.0, 0.5625, 1.0, 0.5625, 0.5, 0.5625, 0.5, 0.5625, 1.0, 0.5312, 1.0, 0.5312, 0.5, 0.5312, 0.5, 0.5312, 1.0, 0.5, 1.0, 0.5, 0.5, 0.5, 0.5, 0.5, 1.0, 0.4688, 1.0, 0.4688, 0.5, 0.4688, 0.5, 0.4688, 1.0, 0.4375, 1.0, 0.4375, 0.5, 0.4375, 0.5, 0.4375, 1.0, 0.4062, 1.0, 0.4062, 0.5, 0.4062, 0.5, 0.4062, 1.0, 0.375, 1.0, 0.375, 0.5, 0.375, 0.5, 0.375, 1.0, 0.3438, 1.0, 0.3438, 0.5, 0.3438, 0.5, 0.3438, 1.0, 0.3125, 1.0, 0.3125, 0.5, 0.3125, 0.5, 0.3125, 1.0, 0.2812, 1.0, 0.2812, 0.5, 0.2812, 0.5, 0.2812, 1.0, 0.25, 1.0, 0.25, 0.5, 0.25, 0.5, 0.25, 1.0, 0.2188, 1.0, 0.2188, 0.5, 0.2188, 0.5, 0.2188, 1.0, 0.1875, 1.0, 0.1875, 0.5, 0.1875, 0.5, 0.1875, 1.0, 0.1562, 1.0, 0.1562, 0.5, 0.1562, 0.5, 0.1562, 1.0, 0.125, 1.0, 0.125, 0.5, 0.125, 0.5, 0.125, 1.0, 0.09375, 1.0, 0.09375, 0.5, 0.09375, 0.5, 0.09375, 1.0, 0.0625, 1.0, 0.0625, 0.5, 0.0625, 0.5, 0.0625, 1.0, 0.03125, 1.0, 0.03125, 0.5, 0.03125, 0.5, 0.03125, 1.0, 0.0, 1.0, 0.0, 0.5])
me_cylinder_010.update()
me_cylinder_012 = bpy.data.meshes.new('Cylinder.012')
me_cylinder_012.from_pydata([(-2.235e-08, 0.05, -0.05), (0.2, 0.05, -0.05), (-2.235e-08, 0.04904, -0.05975), (0.2, 0.04904, -0.05975), (-2.235e-08, 0.04619, -0.06913), (0.2, 0.04619, -0.06913), (-2.235e-08, 0.04157, -0.07778), (0.2, 0.04157, -0.07778), (-2.235e-08, 0.03536, -0.08536), (0.2, 0.03536, -0.08536), (3.725e-08, 0.02778, -0.09157), (0.2, 0.02778, -0.09157), (-2.235e-08, 0.01913, -0.09619), (0.2, 0.01913, -0.09619), (-2.235e-08, 0.009755, -0.09904), (0.2, 0.009755, -0.09904), (-2.235e-08, 0.0, -0.1), (0.2, 0.0, -0.1), (-2.235e-08, -0.009755, -0.09904), (0.2, -0.009755, -0.09904), (-2.235e-08, -0.01913, -0.09619), (0.2, -0.01913, -0.09619), (3.725e-08, -0.02778, -0.09157), (0.2, -0.02778, -0.09157), (-2.235e-08, -0.03536, -0.08536), (0.2, -0.03536, -0.08536), (-2.235e-08, -0.04157, -0.07778), (0.2, -0.04157, -0.07778), (-2.235e-08, -0.04619, -0.06913), (0.2, -0.04619, -0.06913), (-2.235e-08, -0.04904, -0.05975), (0.2, -0.04904, -0.05975), (-2.235e-08, -0.05, -0.05), (0.2, -0.05, -0.05), (-2.235e-08, -0.04904, -0.04025), (0.2, -0.04904, -0.04025), (-2.235e-08, -0.04619, -0.03087), (0.2, -0.04619, -0.03087), (-2.235e-08, -0.04157, -0.02222), (0.2, -0.04157, -0.02222), (3.725e-08, -0.03536, -0.01464), (0.2, -0.03536, -0.01464), (3.725e-08, -0.02778, -0.008427), (0.2, -0.02778, -0.008427), (3.725e-08, -0.01913, -0.003806), (0.2, -0.01913, -0.003806), (3.725e-08, -0.009755, -0.0009607), (0.2, -0.009755, -0.0009607), (3.725e-08, 0.0, 1.118e-08), (0.2, 0.0, -1.863e-08), (3.725e-08, 0.009755, -0.0009607), (0.2, 0.009755, -0.0009607), (3.725e-08, 0.01913, -0.003806), (0.2, 0.01913, -0.003806), (3.725e-08, 0.02778, -0.008427), (0.2, 0.02778, -0.008427), (3.725e-08, 0.03536, -0.01464), (0.2, 0.03536, -0.01464), (-2.235e-08, 0.04157, -0.02222), (0.2, 0.04157, -0.02222), (-2.235e-08, 0.04619, -0.03087), (0.2, 0.04619, -0.03087), (-2.235e-08, 0.04904, -0.04025), (0.2, 0.04904, -0.04025)], [], [(0, 1, 3, 2), (2, 3, 5, 4), (4, 5, 7, 6), (6, 7, 9, 8), (8, 9, 11, 10), (10, 11, 13, 12), (12, 13, 15, 14), (14, 15, 17, 16), (16, 17, 19, 18), (18, 19, 21, 20), (20, 21, 23, 22), (22, 23, 25, 24), (24, 25, 27, 26), (26, 27, 29, 28), (28, 29, 31, 30), (30, 31, 33, 32), (32, 33, 35, 34), (34, 35, 37, 36), (36, 37, 39, 38), (38, 39, 41, 40), (40, 41, 43, 42), (42, 43, 45, 44), (44, 45, 47, 46), (46, 47, 49, 48), (48, 49, 51, 50), (50, 51, 53, 52), (52, 53, 55, 54), (54, 55, 57, 56), (56, 57, 59, 58), (58, 59, 61, 60), (60, 61, 63, 62), (62, 63, 1, 0)])
me_cylinder_012.polygons.foreach_set('use_smooth', [True] * 32)
_uv = me_cylinder_012.uv_layers.new(name='UVMap')
_uv.uv.foreach_set('vector', [1.0, 0.5, 1.0, 1.0, 0.9688, 1.0, 0.9688, 0.5, 0.9688, 0.5, 0.9688, 1.0, 0.9375, 1.0, 0.9375, 0.5, 0.9375, 0.5, 0.9375, 1.0, 0.9062, 1.0, 0.9062, 0.5, 0.9062, 0.5, 0.9062, 1.0, 0.875, 1.0, 0.875, 0.5, 0.875, 0.5, 0.875, 1.0, 0.8438, 1.0, 0.8438, 0.5, 0.8438, 0.5, 0.8438, 1.0, 0.8125, 1.0, 0.8125, 0.5, 0.8125, 0.5, 0.8125, 1.0, 0.7812, 1.0, 0.7812, 0.5, 0.7812, 0.5, 0.7812, 1.0, 0.75, 1.0, 0.75, 0.5, 0.75, 0.5, 0.75, 1.0, 0.7188, 1.0, 0.7188, 0.5, 0.7188, 0.5, 0.7188, 1.0, 0.6875, 1.0, 0.6875, 0.5, 0.6875, 0.5, 0.6875, 1.0, 0.6562, 1.0, 0.6562, 0.5, 0.6562, 0.5, 0.6562, 1.0, 0.625, 1.0, 0.625, 0.5, 0.625, 0.5, 0.625, 1.0, 0.5938, 1.0, 0.5938, 0.5, 0.5938, 0.5, 0.5938, 1.0, 0.5625, 1.0, 0.5625, 0.5, 0.5625, 0.5, 0.5625, 1.0, 0.5312, 1.0, 0.5312, 0.5, 0.5312, 0.5, 0.5312, 1.0, 0.5, 1.0, 0.5, 0.5, 0.5, 0.5, 0.5, 1.0, 0.4688, 1.0, 0.4688, 0.5, 0.4688, 0.5, 0.4688, 1.0, 0.4375, 1.0, 0.4375, 0.5, 0.4375, 0.5, 0.4375, 1.0, 0.4062, 1.0, 0.4062, 0.5, 0.4062, 0.5, 0.4062, 1.0, 0.375, 1.0, 0.375, 0.5, 0.375, 0.5, 0.375, 1.0, 0.3438, 1.0, 0.3438, 0.5, 0.3438, 0.5, 0.3438, 1.0, 0.3125, 1.0, 0.3125, 0.5, 0.3125, 0.5, 0.3125, 1.0, 0.2812, 1.0, 0.2812, 0.5, 0.2812, 0.5, 0.2812, 1.0, 0.25, 1.0, 0.25, 0.5, 0.25, 0.5, 0.25, 1.0, 0.2188, 1.0, 0.2188, 0.5, 0.2188, 0.5, 0.2188, 1.0, 0.1875, 1.0, 0.1875, 0.5, 0.1875, 0.5, 0.1875, 1.0, 0.1562, 1.0, 0.1562, 0.5, 0.1562, 0.5, 0.1562, 1.0, 0.125, 1.0, 0.125, 0.5, 0.125, 0.5, 0.125, 1.0, 0.09375, 1.0, 0.09375, 0.5, 0.09375, 0.5, 0.09375, 1.0, 0.0625, 1.0, 0.0625, 0.5, 0.0625, 0.5, 0.0625, 1.0, 0.03125, 1.0, 0.03125, 0.5, 0.03125, 0.5, 0.03125, 1.0, 0.0, 1.0, 0.0, 0.5])
me_cylinder_012.update()
me_cylinder_013 = bpy.data.meshes.new('Cylinder.013')
me_cylinder_013.from_pydata([(-2.235e-08, 0.05, -0.05), (0.2, 0.05, -0.05), (-2.235e-08, 0.04904, -0.05975), (0.2, 0.04904, -0.05975), (-2.235e-08, 0.04619, -0.06913), (0.2, 0.04619, -0.06913), (-2.235e-08, 0.04157, -0.07778), (0.2, 0.04157, -0.07778), (-2.235e-08, 0.03536, -0.08536), (0.2, 0.03536, -0.08536), (3.725e-08, 0.02778, -0.09157), (0.2, 0.02778, -0.09157), (-2.235e-08, 0.01913, -0.09619), (0.2, 0.01913, -0.09619), (-2.235e-08, 0.009755, -0.09904), (0.2, 0.009755, -0.09904), (-2.235e-08, 0.0, -0.1), (0.2, 0.0, -0.1), (-2.235e-08, -0.009755, -0.09904), (0.2, -0.009755, -0.09904), (-2.235e-08, -0.01913, -0.09619), (0.2, -0.01913, -0.09619), (3.725e-08, -0.02778, -0.09157), (0.2, -0.02778, -0.09157), (-2.235e-08, -0.03536, -0.08536), (0.2, -0.03536, -0.08536), (-2.235e-08, -0.04157, -0.07778), (0.2, -0.04157, -0.07778), (-2.235e-08, -0.04619, -0.06913), (0.2, -0.04619, -0.06913), (-2.235e-08, -0.04904, -0.05975), (0.2, -0.04904, -0.05975), (-2.235e-08, -0.05, -0.05), (0.2, -0.05, -0.05), (-2.235e-08, -0.04904, -0.04025), (0.2, -0.04904, -0.04025), (-2.235e-08, -0.04619, -0.03087), (0.2, -0.04619, -0.03087), (-2.235e-08, -0.04157, -0.02222), (0.2, -0.04157, -0.02222), (3.725e-08, -0.03536, -0.01464), (0.2, -0.03536, -0.01464), (3.725e-08, -0.02778, -0.008427), (0.2, -0.02778, -0.008427), (3.725e-08, -0.01913, -0.003806), (0.2, -0.01913, -0.003806), (3.725e-08, -0.009755, -0.0009607), (0.2, -0.009755, -0.0009607), (3.725e-08, 0.0, 1.118e-08), (0.2, 0.0, -1.863e-08), (3.725e-08, 0.009755, -0.0009607), (0.2, 0.009755, -0.0009607), (3.725e-08, 0.01913, -0.003806), (0.2, 0.01913, -0.003806), (3.725e-08, 0.02778, -0.008427), (0.2, 0.02778, -0.008427), (3.725e-08, 0.03536, -0.01464), (0.2, 0.03536, -0.01464), (-2.235e-08, 0.04157, -0.02222), (0.2, 0.04157, -0.02222), (-2.235e-08, 0.04619, -0.03087), (0.2, 0.04619, -0.03087), (-2.235e-08, 0.04904, -0.04025), (0.2, 0.04904, -0.04025)], [], [(0, 1, 3, 2), (2, 3, 5, 4), (4, 5, 7, 6), (6, 7, 9, 8), (8, 9, 11, 10), (10, 11, 13, 12), (12, 13, 15, 14), (14, 15, 17, 16), (16, 17, 19, 18), (18, 19, 21, 20), (20, 21, 23, 22), (22, 23, 25, 24), (24, 25, 27, 26), (26, 27, 29, 28), (28, 29, 31, 30), (30, 31, 33, 32), (32, 33, 35, 34), (34, 35, 37, 36), (36, 37, 39, 38), (38, 39, 41, 40), (40, 41, 43, 42), (42, 43, 45, 44), (44, 45, 47, 46), (46, 47, 49, 48), (48, 49, 51, 50), (50, 51, 53, 52), (52, 53, 55, 54), (54, 55, 57, 56), (56, 57, 59, 58), (58, 59, 61, 60), (60, 61, 63, 62), (62, 63, 1, 0)])
me_cylinder_013.polygons.foreach_set('use_smooth', [True] * 32)
_uv = me_cylinder_013.uv_layers.new(name='UVMap')
_uv.uv.foreach_set('vector', [1.0, 0.5, 1.0, 1.0, 0.9688, 1.0, 0.9688, 0.5, 0.9688, 0.5, 0.9688, 1.0, 0.9375, 1.0, 0.9375, 0.5, 0.9375, 0.5, 0.9375, 1.0, 0.9062, 1.0, 0.9062, 0.5, 0.9062, 0.5, 0.9062, 1.0, 0.875, 1.0, 0.875, 0.5, 0.875, 0.5, 0.875, 1.0, 0.8438, 1.0, 0.8438, 0.5, 0.8438, 0.5, 0.8438, 1.0, 0.8125, 1.0, 0.8125, 0.5, 0.8125, 0.5, 0.8125, 1.0, 0.7812, 1.0, 0.7812, 0.5, 0.7812, 0.5, 0.7812, 1.0, 0.75, 1.0, 0.75, 0.5, 0.75, 0.5, 0.75, 1.0, 0.7188, 1.0, 0.7188, 0.5, 0.7188, 0.5, 0.7188, 1.0, 0.6875, 1.0, 0.6875, 0.5, 0.6875, 0.5, 0.6875, 1.0, 0.6562, 1.0, 0.6562, 0.5, 0.6562, 0.5, 0.6562, 1.0, 0.625, 1.0, 0.625, 0.5, 0.625, 0.5, 0.625, 1.0, 0.5938, 1.0, 0.5938, 0.5, 0.5938, 0.5, 0.5938, 1.0, 0.5625, 1.0, 0.5625, 0.5, 0.5625, 0.5, 0.5625, 1.0, 0.5312, 1.0, 0.5312, 0.5, 0.5312, 0.5, 0.5312, 1.0, 0.5, 1.0, 0.5, 0.5, 0.5, 0.5, 0.5, 1.0, 0.4688, 1.0, 0.4688, 0.5, 0.4688, 0.5, 0.4688, 1.0, 0.4375, 1.0, 0.4375, 0.5, 0.4375, 0.5, 0.4375, 1.0, 0.4062, 1.0, 0.4062, 0.5, 0.4062, 0.5, 0.4062, 1.0, 0.375, 1.0, 0.375, 0.5, 0.375, 0.5, 0.375, 1.0, 0.3438, 1.0, 0.3438, 0.5, 0.3438, 0.5, 0.3438, 1.0, 0.3125, 1.0, 0.3125, 0.5, 0.3125, 0.5, 0.3125, 1.0, 0.2812, 1.0, 0.2812, 0.5, 0.2812, 0.5, 0.2812, 1.0, 0.25, 1.0, 0.25, 0.5, 0.25, 0.5, 0.25, 1.0, 0.2188, 1.0, 0.2188, 0.5, 0.2188, 0.5, 0.2188, 1.0, 0.1875, 1.0, 0.1875, 0.5, 0.1875, 0.5, 0.1875, 1.0, 0.1562, 1.0, 0.1562, 0.5, 0.1562, 0.5, 0.1562, 1.0, 0.125, 1.0, 0.125, 0.5, 0.125, 0.5, 0.125, 1.0, 0.09375, 1.0, 0.09375, 0.5, 0.09375, 0.5, 0.09375, 1.0, 0.0625, 1.0, 0.0625, 0.5, 0.0625, 0.5, 0.0625, 1.0, 0.03125, 1.0, 0.03125, 0.5, 0.03125, 0.5, 0.03125, 1.0, 0.0, 1.0, 0.0, 0.5])
me_cylinder_013.update()
me_cylinder_002 = bpy.data.meshes.new('Cylinder.002')
me_cylinder_002.from_pydata([(0.2, 0.05, -0.05), (0.2, 0.04904, -0.05975), (0.2, 0.04904, -0.04025), (0.2, 0.04619, -0.03087), (0.2, 0.04157, -0.02222), (0.2, 0.03536, -0.01464), (0.2, 0.02778, -0.008427), (0.2, 0.01913, -0.003806), (0.2, 0.009755, -0.0009607), (0.2, 0.0, -1.863e-08), (0.2, -0.009755, -0.0009607), (0.2, -0.01913, -0.003806), (0.2, -0.02778, -0.008427), (0.2, -0.03536, -0.01464), (0.2, -0.04157, -0.02222), (0.2, -0.04619, -0.03087), (0.2, -0.04904, -0.04025), (0.2, -0.05, -0.05), (0.2, -0.04904, -0.05975), (0.2, -0.04619, -0.06913), (0.2, -0.04157, -0.07778), (0.2, -0.03536, -0.08536), (0.2, -0.02778, -0.09157), (0.2, -0.01913, -0.09619), (0.2, -0.009755, -0.09904), (0.2, 0.0, -0.1), (0.2, 0.009755, -0.09904), (0.2, 0.01913, -0.09619), (0.2, 0.02778, -0.09157), (0.2, 0.03536, -0.08536), (0.2, 0.04157, -0.07778), (0.2, 0.04619, -0.06913)], [], [(1, 31, 30, 29, 28, 27, 26, 25, 24, 23, 22, 21, 20, 19, 18, 17, 16, 15, 14, 13, 12, 11, 10, 9, 8, 7, 6, 5, 4, 3, 2, 0)])
_uv = me_cylinder_002.uv_layers.new(name='UVMap')
_uv.uv.foreach_set('vector', [0.2968, 0.4854, 0.3418, 0.4717, 0.3833, 0.4496, 0.4197, 0.4197, 0.4496, 0.3833, 0.4717, 0.3418, 0.4854, 0.2968, 0.49, 0.25, 0.4854, 0.2032, 0.4717, 0.1582, 0.4496, 0.1167, 0.4197, 0.08029, 0.3833, 0.05045, 0.3418, 0.02827, 0.2968, 0.01461, 0.25, 0.01, 0.2032, 0.01461, 0.1582, 0.02827, 0.1167, 0.05045, 0.08029, 0.08029, 0.05045, 0.1167, 0.02827, 0.1582, 0.01461, 0.2032, 0.01, 0.25, 0.01461, 0.2968, 0.02827, 0.3418, 0.05045, 0.3833, 0.08029, 0.4197, 0.1167, 0.4496, 0.1582, 0.4717, 0.2032, 0.4854, 0.25, 0.49])
me_cylinder_002.update()
me_cylinder_001 = bpy.data.meshes.new('Cylinder.001')
me_cylinder_001.from_pydata([(-2.235e-08, 0.05, -0.05), (-2.235e-08, 0.04904, -0.05975), (-2.235e-08, 0.04904, -0.04025), (-2.235e-08, 0.04619, -0.03087), (-2.235e-08, 0.04157, -0.02222), (3.725e-08, 0.03536, -0.01464), (3.725e-08, 0.02778, -0.008427), (3.725e-08, 0.01913, -0.003806), (3.725e-08, 0.009755, -0.0009607), (3.725e-08, 0.0, 1.118e-08), (3.725e-08, -0.009755, -0.0009607), (3.725e-08, -0.01913, -0.003806), (3.725e-08, -0.02778, -0.008427), (3.725e-08, -0.03536, -0.01464), (-2.235e-08, -0.04157, -0.02222), (-2.235e-08, -0.04619, -0.03087), (-2.235e-08, -0.04904, -0.04025), (-2.235e-08, -0.05, -0.05), (-2.235e-08, -0.04904, -0.05975), (-2.235e-08, -0.04619, -0.06913), (-2.235e-08, -0.04157, -0.07778), (-2.235e-08, -0.03536, -0.08536), (3.725e-08, -0.02778, -0.09157), (-2.235e-08, -0.01913, -0.09619), (-2.235e-08, -0.009755, -0.09904), (-2.235e-08, 0.0, -0.1), (-2.235e-08, 0.009755, -0.09904), (-2.235e-08, 0.01913, -0.09619), (3.725e-08, 0.02778, -0.09157), (-2.235e-08, 0.03536, -0.08536), (-2.235e-08, 0.04157, -0.07778), (-2.235e-08, 0.04619, -0.06913)], [], [(0, 2, 3, 4, 5, 6, 7, 8, 9, 10, 11, 12, 13, 14, 15, 16, 17, 18, 19, 20, 21, 22, 23, 24, 25, 26, 27, 28, 29, 30, 31, 1)])
_uv = me_cylinder_001.uv_layers.new(name='UVMap')
_uv.uv.foreach_set('vector', [0.75, 0.49, 0.7032, 0.4854, 0.6582, 0.4717, 0.6167, 0.4496, 0.5803, 0.4197, 0.5504, 0.3833, 0.5283, 0.3418, 0.5146, 0.2968, 0.51, 0.25, 0.5146, 0.2032, 0.5283, 0.1582, 0.5504, 0.1167, 0.5803, 0.08029, 0.6167, 0.05045, 0.6582, 0.02827, 0.7032, 0.01461, 0.75, 0.01, 0.7968, 0.01461, 0.8418, 0.02827, 0.8833, 0.05045, 0.9197, 0.08029, 0.9496, 0.1167, 0.9717, 0.1582, 0.9854, 0.2032, 0.99, 0.25, 0.9854, 0.2968, 0.9717, 0.3418, 0.9496, 0.3833, 0.9197, 0.4197, 0.8833, 0.4496, 0.8418, 0.4717, 0.7968, 0.4854])
me_cylinder_001.update()
me_cylinder = bpy.data.meshes.new('Cylinder')
me_cylinder.from_pydata([(-2.235e-08, 0.05, -0.05), (0.2, 0.05, -0.05), (-2.235e-08, 0.04904, -0.05975), (0.2, 0.04904, -0.05975), (-2.235e-08, 0.04619, -0.06913), (0.2, 0.04619, -0.06913), (-2.235e-08, 0.04157, -0.07778), (0.2, 0.04157, -0.07778), (-2.235e-08, 0.03536, -0.08536), (0.2, 0.03536, -0.08536), (3.725e-08, 0.02778, -0.09157), (0.2, 0.02778, -0.09157), (-2.235e-08, 0.01913, -0.09619), (0.2, 0.01913, -0.09619), (-2.235e-08, 0.009755, -0.09904), (0.2, 0.009755, -0.09904), (-2.235e-08, 0.0, -0.1), (0.2, 0.0, -0.1), (-2.235e-08, -0.009755, -0.09904), (0.2, -0.009755, -0.09904), (-2.235e-08, -0.01913, -0.09619), (0.2, -0.01913, -0.09619), (3.725e-08, -0.02778, -0.09157), (0.2, -0.02778, -0.09157), (-2.235e-08, -0.03536, -0.08536), (0.2, -0.03536, -0.08536), (-2.235e-08, -0.04157, -0.07778), (0.2, -0.04157, -0.07778), (-2.235e-08, -0.04619, -0.06913), (0.2, -0.04619, -0.06913), (-2.235e-08, -0.04904, -0.05975), (0.2, -0.04904, -0.05975), (-2.235e-08, -0.05, -0.05), (0.2, -0.05, -0.05), (-2.235e-08, -0.04904, -0.04025), (0.2, -0.04904, -0.04025), (-2.235e-08, -0.04619, -0.03087), (0.2, -0.04619, -0.03087), (-2.235e-08, -0.04157, -0.02222), (0.2, -0.04157, -0.02222), (3.725e-08, -0.03536, -0.01464), (0.2, -0.03536, -0.01464), (3.725e-08, -0.02778, -0.008427), (0.2, -0.02778, -0.008427), (3.725e-08, -0.01913, -0.003806), (0.2, -0.01913, -0.003806), (3.725e-08, -0.009755, -0.0009607), (0.2, -0.009755, -0.0009607), (3.725e-08, 0.0, 1.118e-08), (0.2, 0.0, -1.863e-08), (3.725e-08, 0.009755, -0.0009607), (0.2, 0.009755, -0.0009607), (3.725e-08, 0.01913, -0.003806), (0.2, 0.01913, -0.003806), (3.725e-08, 0.02778, -0.008427), (0.2, 0.02778, -0.008427), (3.725e-08, 0.03536, -0.01464), (0.2, 0.03536, -0.01464), (-2.235e-08, 0.04157, -0.02222), (0.2, 0.04157, -0.02222), (-2.235e-08, 0.04619, -0.03087), (0.2, 0.04619, -0.03087), (-2.235e-08, 0.04904, -0.04025), (0.2, 0.04904, -0.04025)], [], [(0, 1, 3, 2), (2, 3, 5, 4), (4, 5, 7, 6), (6, 7, 9, 8), (8, 9, 11, 10), (10, 11, 13, 12), (12, 13, 15, 14), (14, 15, 17, 16), (16, 17, 19, 18), (18, 19, 21, 20), (20, 21, 23, 22), (22, 23, 25, 24), (24, 25, 27, 26), (26, 27, 29, 28), (28, 29, 31, 30), (30, 31, 33, 32), (32, 33, 35, 34), (34, 35, 37, 36), (36, 37, 39, 38), (38, 39, 41, 40), (40, 41, 43, 42), (42, 43, 45, 44), (44, 45, 47, 46), (46, 47, 49, 48), (48, 49, 51, 50), (50, 51, 53, 52), (52, 53, 55, 54), (54, 55, 57, 56), (56, 57, 59, 58), (58, 59, 61, 60), (60, 61, 63, 62), (62, 63, 1, 0)])
me_cylinder.polygons.foreach_set('use_smooth', [True] * 32)
_uv = me_cylinder.uv_layers.new(name='UVMap')
_uv.uv.foreach_set('vector', [1.0, 0.5, 1.0, 1.0, 0.9688, 1.0, 0.9688, 0.5, 0.9688, 0.5, 0.9688, 1.0, 0.9375, 1.0, 0.9375, 0.5, 0.9375, 0.5, 0.9375, 1.0, 0.9062, 1.0, 0.9062, 0.5, 0.9062, 0.5, 0.9062, 1.0, 0.875, 1.0, 0.875, 0.5, 0.875, 0.5, 0.875, 1.0, 0.8438, 1.0, 0.8438, 0.5, 0.8438, 0.5, 0.8438, 1.0, 0.8125, 1.0, 0.8125, 0.5, 0.8125, 0.5, 0.8125, 1.0, 0.7812, 1.0, 0.7812, 0.5, 0.7812, 0.5, 0.7812, 1.0, 0.75, 1.0, 0.75, 0.5, 0.75, 0.5, 0.75, 1.0, 0.7188, 1.0, 0.7188, 0.5, 0.7188, 0.5, 0.7188, 1.0, 0.6875, 1.0, 0.6875, 0.5, 0.6875, 0.5, 0.6875, 1.0, 0.6562, 1.0, 0.6562, 0.5, 0.6562, 0.5, 0.6562, 1.0, 0.625, 1.0, 0.625, 0.5, 0.625, 0.5, 0.625, 1.0, 0.5938, 1.0, 0.5938, 0.5, 0.5938, 0.5, 0.5938, 1.0, 0.5625, 1.0, 0.5625, 0.5, 0.5625, 0.5, 0.5625, 1.0, 0.5312, 1.0, 0.5312, 0.5, 0.5312, 0.5, 0.5312, 1.0, 0.5, 1.0, 0.5, 0.5, 0.5, 0.5, 0.5, 1.0, 0.4688, 1.0, 0.4688, 0.5, 0.4688, 0.5, 0.4688, 1.0, 0.4375, 1.0, 0.4375, 0.5, 0.4375, 0.5, 0.4375, 1.0, 0.4062, 1.0, 0.4062, 0.5, 0.4062, 0.5, 0.4062, 1.0, 0.375, 1.0, 0.375, 0.5, 0.375, 0.5, 0.375, 1.0, 0.3438, 1.0, 0.3438, 0.5, 0.3438, 0.5, 0.3438, 1.0, 0.3125, 1.0, 0.3125, 0.5, 0.3125, 0.5, 0.3125, 1.0, 0.2812, 1.0, 0.2812, 0.5, 0.2812, 0.5, 0.2812, 1.0, 0.25, 1.0, 0.25, 0.5, 0.25, 0.5, 0.25, 1.0, 0.2188, 1.0, 0.2188, 0.5, 0.2188, 0.5, 0.2188, 1.0, 0.1875, 1.0, 0.1875, 0.5, 0.1875, 0.5, 0.1875, 1.0, 0.1562, 1.0, 0.1562, 0.5, 0.1562, 0.5, 0.1562, 1.0, 0.125, 1.0, 0.125, 0.5, 0.125, 0.5, 0.125, 1.0, 0.09375, 1.0, 0.09375, 0.5, 0.09375, 0.5, 0.09375, 1.0, 0.0625, 1.0, 0.0625, 0.5, 0.0625, 0.5, 0.0625, 1.0, 0.03125, 1.0, 0.03125, 0.5, 0.03125, 0.5, 0.03125, 1.0, 0.0, 1.0, 0.0, 0.5])
me_cylinder.update()

# ---- curves / text
cu_beziercurve_001 = bpy.data.curves.new('BezierCurve.001', 'CURVE')
cu_beziercurve_001.dimensions = '3D'
_sp = cu_beziercurve_001.splines.new('BEZIER'); _sp.bezier_points.add(1)
_sp.bezier_points.foreach_set('co', [0.0, 8.0, 0.05, -1.907e-06, 30.0, 0.05])
_sp.bezier_points.foreach_set('handle_left', [0.0, 7.0, 0.05, -1.907e-06, 29.0, 0.05])
_sp.bezier_points.foreach_set('handle_right', [0.0, 9.0, 0.05, -1.907e-06, 31.0, 0.05])
for _p, _l, _r in zip(_sp.bezier_points, ['ALIGNED', 'ALIGNED'], ['ALIGNED', 'ALIGNED']): _p.handle_left_type = _l; _p.handle_right_type = _r
_sp.order_u = 0
_sp.order_v = 0
_sp.resolution_u = 48
cu_beziercurve_001.use_path = True
cu_beziercurve_001.resolution_u = 48
cu_beziercurve_001.fill_mode = 'FULL'
cu_beziercurve_002 = bpy.data.curves.new('BezierCurve.002', 'CURVE')
cu_beziercurve_002.dimensions = '3D'
_sp = cu_beziercurve_002.splines.new('BEZIER'); _sp.bezier_points.add(4)
_sp.bezier_points.foreach_set('co', [1.5, 25.0, 0.05, 1.5, 35.0, 0.05, 6.5, 40.0, 0.05, 21.5, 40.0, 0.05, 31.5, 30.0, 0.05])
_sp.bezier_points.foreach_set('handle_left', [1.5, 24.0, 0.05, 1.5, 34.0, 0.05, 5.5, 40.0, 0.05, 20.5, 40.0, 0.05, 31.5, 31.0, 0.05])
_sp.bezier_points.foreach_set('handle_right', [1.5, 26.0, 0.05, 1.5, 40.0, 0.05, 7.5, 40.0, 0.05, 31.5, 40.0, 0.05, 31.5, 29.0, 0.05])
for _p, _l, _r in zip(_sp.bezier_points, ['ALIGNED', 'ALIGNED', 'ALIGNED', 'ALIGNED', 'ALIGNED'], ['ALIGNED', 'ALIGNED', 'ALIGNED', 'ALIGNED', 'ALIGNED']): _p.handle_left_type = _l; _p.handle_right_type = _r
_sp.order_u = 0
_sp.order_v = 0
_sp.resolution_u = 48
cu_beziercurve_002.use_path = True
cu_beziercurve_002.resolution_u = 48
cu_beziercurve_002.fill_mode = 'FULL'
cu_beziercurve_003 = bpy.data.curves.new('BezierCurve.003', 'CURVE')
cu_beziercurve_003.dimensions = '3D'
_sp = cu_beziercurve_003.splines.new('BEZIER'); _sp.bezier_points.add(3)
_sp.bezier_points.foreach_set('co', [21.5, 38.5, 0.05, 30.0, 30.0, 0.05, 21.5, 21.5, 0.05, 13.0, 30.0, 0.05])
_sp.bezier_points.foreach_set('handle_left', [20.5, 38.5, 0.05, 30.0, 31.0, 0.05, 22.5, 21.5, 0.05, 13.0, 29.0, 0.05])
_sp.bezier_points.foreach_set('handle_right', [30.0, 38.5, 0.05, 30.0, 21.5, 0.05, 13.0, 21.5, 0.05, 13.0, 38.5, 0.05])
for _p, _l, _r in zip(_sp.bezier_points, ['ALIGNED', 'ALIGNED', 'ALIGNED', 'ALIGNED'], ['ALIGNED', 'ALIGNED', 'ALIGNED', 'ALIGNED']): _p.handle_left_type = _l; _p.handle_right_type = _r
_sp.order_u = 0
_sp.order_v = 0
_sp.resolution_u = 48
_sp.use_cyclic_u = True
cu_beziercurve_003.use_path = True
cu_beziercurve_003.resolution_u = 48
cu_beziercurve_003.fill_mode = 'FULL'
cu_beziercurve_004 = bpy.data.curves.new('BezierCurve.004', 'CURVE')
cu_beziercurve_004.dimensions = '3D'
_sp = cu_beziercurve_004.splines.new('BEZIER'); _sp.bezier_points.add(3)
_sp.bezier_points.foreach_set('co', [21.5, 37.0, 0.05, 28.5, 30.0, 0.05, 21.5, 23.0, 0.05, 14.5, 30.0, 0.05])
_sp.bezier_points.foreach_set('handle_left', [20.5, 37.0, 0.05, 28.5, 31.0, 0.05, 22.5, 23.0, 0.05, 14.5, 29.0, 0.05])
_sp.bezier_points.foreach_set('handle_right', [28.5, 37.0, 0.05, 28.5, 23.0, 0.05, 14.5, 23.0, 0.05, 14.5, 37.0, 0.05])
for _p, _l, _r in zip(_sp.bezier_points, ['ALIGNED', 'ALIGNED', 'ALIGNED', 'ALIGNED'], ['ALIGNED', 'ALIGNED', 'ALIGNED', 'ALIGNED']): _p.handle_left_type = _l; _p.handle_right_type = _r
_sp.order_u = 0
_sp.order_v = 0
_sp.resolution_u = 48
_sp.use_cyclic_u = True
cu_beziercurve_004.use_path = True
cu_beziercurve_004.resolution_u = 48
cu_beziercurve_004.fill_mode = 'FULL'
cu_beziercurve_005 = bpy.data.curves.new('BezierCurve.005', 'CURVE')
cu_beziercurve_005.dimensions = '3D'
_sp = cu_beziercurve_005.splines.new('BEZIER'); _sp.bezier_points.add(3)
_sp.bezier_points.foreach_set('co', [21.5, 35.5, 0.05, 27.0, 30.0, 0.05, 21.5, 24.5, 0.05, 16.0, 30.0, 0.05])
_sp.bezier_points.foreach_set('handle_left', [20.5, 35.5, 0.05, 27.0, 31.0, 0.05, 22.5, 24.5, 0.05, 16.0, 29.0, 0.05])
_sp.bezier_points.foreach_set('handle_right', [27.0, 35.5, 0.05, 27.0, 24.5, 0.05, 16.0, 24.5, 0.05, 16.0, 35.5, 0.05])
for _p, _l, _r in zip(_sp.bezier_points, ['ALIGNED', 'ALIGNED', 'ALIGNED', 'ALIGNED'], ['ALIGNED', 'ALIGNED', 'ALIGNED', 'ALIGNED']): _p.handle_left_type = _l; _p.handle_right_type = _r
_sp.order_u = 0
_sp.order_v = 0
_sp.resolution_u = 48
_sp.use_cyclic_u = True
cu_beziercurve_005.use_path = True
cu_beziercurve_005.resolution_u = 48
cu_beziercurve_005.fill_mode = 'FULL'
cu_beziercurve_006 = bpy.data.curves.new('BezierCurve.006', 'CURVE')
cu_beziercurve_006.dimensions = '3D'
_sp = cu_beziercurve_006.splines.new('BEZIER'); _sp.bezier_points.add(2)
_sp.bezier_points.foreach_set('co', [11.5, 30.0, 0.05, 21.5, 20.0, 0.05, 31.5, 20.0, 0.05])
_sp.bezier_points.foreach_set('handle_left', [11.5, 31.0, 0.05, 20.5, 20.0, 0.05, 30.5, 20.0, 0.05])
_sp.bezier_points.foreach_set('handle_right', [11.5, 20.0, 0.05, 22.5, 20.0, 0.05, 32.5, 20.0, 0.05])
for _p, _l, _r in zip(_sp.bezier_points, ['ALIGNED', 'ALIGNED', 'ALIGNED'], ['ALIGNED', 'ALIGNED', 'ALIGNED']): _p.handle_left_type = _l; _p.handle_right_type = _r
_sp.order_u = 0
_sp.order_v = 0
_sp.resolution_u = 48
cu_beziercurve_006.use_path = True
cu_beziercurve_006.resolution_u = 48
cu_beziercurve_006.fill_mode = 'FULL'
cu_beziercurve_007 = bpy.data.curves.new('BezierCurve.007', 'CURVE')
cu_beziercurve_007.dimensions = '3D'
_sp = cu_beziercurve_007.splines.new('BEZIER'); _sp.bezier_points.add(3)
_sp.bezier_points.foreach_set('co', [21.5, 18.5, 0.05, 36.5, 18.5, 0.05, 41.5, 13.5, 0.05, 41.5, 3.5, 0.05])
_sp.bezier_points.foreach_set('handle_left', [20.5, 18.5, 0.05, 35.5, 18.5, 0.05, 41.5, 14.5, 0.05, 41.5, 4.5, 0.05])
_sp.bezier_points.foreach_set('handle_right', [22.5, 18.5, 0.05, 41.5, 18.5, 0.05, 41.5, 12.5, 0.05, 41.5, 2.5, 0.05])
for _p, _l, _r in zip(_sp.bezier_points, ['ALIGNED', 'ALIGNED', 'ALIGNED', 'ALIGNED'], ['ALIGNED', 'ALIGNED', 'ALIGNED', 'ALIGNED']): _p.handle_left_type = _l; _p.handle_right_type = _r
_sp.order_u = 0
_sp.order_v = 0
_sp.resolution_u = 48
cu_beziercurve_007.use_path = True
cu_beziercurve_007.resolution_u = 48
cu_beziercurve_007.fill_mode = 'FULL'
cu_beziercurve_008 = bpy.data.curves.new('BezierCurve.008', 'CURVE')
cu_beziercurve_008.dimensions = '3D'
_sp = cu_beziercurve_008.splines.new('BEZIER'); _sp.bezier_points.add(3)
_sp.bezier_points.foreach_set('co', [43.0, 8.5, 0.05, 43.0, -1.5, 0.05, 38.0, -6.5, 0.05, 28.0, -6.5, 0.05])
_sp.bezier_points.foreach_set('handle_left', [43.0, 9.5, 0.05, 43.0, -0.5, 0.05, 39.0, -6.5, 0.05, 29.0, -6.5, 0.05])
_sp.bezier_points.foreach_set('handle_right', [43.0, 7.5, 0.05, 43.0, -6.5, 0.05, 37.0, -6.5, 0.05, 27.0, -6.5, 0.05])
for _p, _l, _r in zip(_sp.bezier_points, ['ALIGNED', 'ALIGNED', 'ALIGNED', 'ALIGNED'], ['ALIGNED', 'ALIGNED', 'ALIGNED', 'ALIGNED']): _p.handle_left_type = _l; _p.handle_right_type = _r
_sp.order_u = 0
_sp.order_v = 0
_sp.resolution_u = 48
cu_beziercurve_008.use_path = True
cu_beziercurve_008.resolution_u = 48
cu_beziercurve_008.fill_mode = 'FULL'
cu_beziercurve_011 = bpy.data.curves.new('BezierCurve.011', 'CURVE')
cu_beziercurve_011.dimensions = '3D'
_sp = cu_beziercurve_011.splines.new('BEZIER'); _sp.bezier_points.add(5)
_sp.bezier_points.foreach_set('co', [48.0, -6.5, 0.05, 58.0, -6.5, 0.05, 58.0, -8.0, 0.05, 18.0, -8.0, 0.05, 18.0, -9.5, 0.05, 28.0, -9.5, 0.05])
_sp.bezier_points.foreach_set('handle_left', [47.0, -6.5, 0.05, 57.0, -6.5, 0.05, 59.0, -8.0, 0.05, 19.0, -8.0, 0.05, 17.0, -9.5, 0.05, 27.0, -9.5, 0.05])
_sp.bezier_points.foreach_set('handle_right', [49.0, -6.5, 0.05, 59.0, -6.5, 0.05, 57.0, -8.0, 0.05, 17.0, -8.0, 0.05, 19.0, -9.5, 0.05, 29.0, -9.5, 0.05])
for _p, _l, _r in zip(_sp.bezier_points, ['ALIGNED', 'ALIGNED', 'ALIGNED', 'ALIGNED', 'ALIGNED', 'ALIGNED'], ['ALIGNED', 'ALIGNED', 'ALIGNED', 'ALIGNED', 'ALIGNED', 'ALIGNED']): _p.handle_left_type = _l; _p.handle_right_type = _r
_sp.order_u = 0
_sp.order_v = 0
_sp.resolution_u = 48
cu_beziercurve_011.use_path = True
cu_beziercurve_011.resolution_u = 48
cu_beziercurve_011.fill_mode = 'FULL'
cu_beziercurve_012 = bpy.data.curves.new('BezierCurve.012', 'CURVE')
cu_beziercurve_012.dimensions = '3D'
_sp = cu_beziercurve_012.splines.new('BEZIER'); _sp.bezier_points.add(5)
_sp.bezier_points.foreach_set('co', [58.0, -9.5, 0.05, 43.0, -9.5, 0.05, 38.0, -14.5, 0.05, 33.0, -19.5, 0.05, 9.5, -19.5, 0.05, 0.0, -10.0, 0.05])
_sp.bezier_points.foreach_set('handle_left', [59.0, -9.5, 0.05, 44.0, -9.5, 0.05, 38.0, -13.5, 0.05, 34.0, -19.5, 0.05, 10.5, -19.5, 0.05, 0.0, -11.0, 0.05])
_sp.bezier_points.foreach_set('handle_right', [57.0, -9.5, 0.05, 38.0, -9.5, 0.05, 38.0, -19.5, 0.05, 32.0, -19.5, 0.05, 3.624e-05, -19.5, 0.05, 0.0, -9.0, 0.05])
for _p, _l, _r in zip(_sp.bezier_points, ['ALIGNED', 'ALIGNED', 'ALIGNED', 'ALIGNED', 'ALIGNED', 'ALIGNED'], ['ALIGNED', 'ALIGNED', 'ALIGNED', 'ALIGNED', 'ALIGNED', 'ALIGNED']): _p.handle_left_type = _l; _p.handle_right_type = _r
_sp.order_u = 0
_sp.order_v = 0
_sp.resolution_u = 48
cu_beziercurve_012.use_path = True
cu_beziercurve_012.resolution_u = 48
cu_beziercurve_012.fill_mode = 'FULL'
cu_beziercurve = bpy.data.curves.new('BezierCurve', 'CURVE')
cu_beziercurve.dimensions = '3D'
_sp = cu_beziercurve.splines.new('BEZIER'); _sp.bezier_points.add(1)
_sp.bezier_points.foreach_set('co', [0.0, 0.0, 0.0, 10.0, 0.0, 0.0])
_sp.bezier_points.foreach_set('handle_left', [-1.0, 0.0, 0.0, 9.0, 0.0, 0.0])
_sp.bezier_points.foreach_set('handle_right', [1.0, 0.0, 0.0, 11.0, 0.0, 0.0])
for _p, _l, _r in zip(_sp.bezier_points, ['ALIGNED', 'ALIGNED'], ['ALIGNED', 'ALIGNED']): _p.handle_left_type = _l; _p.handle_right_type = _r
_sp.order_u = 0
_sp.order_v = 0
_sp.resolution_u = 48
cu_beziercurve.use_path = True
cu_beziercurve.resolution_u = 48
cu_beziercurve.fill_mode = 'FULL'

# ---- objects
ob_plane = bpy.data.objects.new('Plane', me_cube)
ob_rails = bpy.data.objects.new('Rails', None)
ob_rail = bpy.data.objects.new('Rail', me_cylinder_003)
ob_rail_curve = bpy.data.objects.new('Rail Curve', cu_beziercurve_001)
ob_rail_001 = bpy.data.objects.new('Rail.001', me_cylinder_004)
ob_rail_curve_001 = bpy.data.objects.new('Rail Curve.001', cu_beziercurve_002)
ob_rail_002 = bpy.data.objects.new('Rail.002', me_cylinder_005)
ob_rail_curve_002 = bpy.data.objects.new('Rail Curve.002', cu_beziercurve_003)
ob_rail_003 = bpy.data.objects.new('Rail.003', me_cylinder_006)
ob_rail_curve_003 = bpy.data.objects.new('Rail Curve.003', cu_beziercurve_004)
ob_rail_004 = bpy.data.objects.new('Rail.004', me_cylinder_007)
ob_rail_curve_004 = bpy.data.objects.new('Rail Curve.004', cu_beziercurve_005)
ob_rail_005 = bpy.data.objects.new('Rail.005', me_cylinder_008)
ob_rail_curve_005 = bpy.data.objects.new('Rail Curve.005', cu_beziercurve_006)
ob_rail_006 = bpy.data.objects.new('Rail.006', me_cylinder_009)
ob_rail_curve_006 = bpy.data.objects.new('Rail Curve.006', cu_beziercurve_007)
ob_rail_007 = bpy.data.objects.new('Rail.007', me_cylinder_010)
ob_rail_curve_007 = bpy.data.objects.new('Rail Curve.007', cu_beziercurve_008)
ob_rail_008 = bpy.data.objects.new('Rail.008', me_cylinder_012)
ob_rail_curve_008 = bpy.data.objects.new('Rail Curve.008', cu_beziercurve_011)
ob_rail_009 = bpy.data.objects.new('Rail.009', me_cylinder_013)
ob_rail_curve_009 = bpy.data.objects.new('Rail Curve.009', cu_beziercurve_012)
ob_rail_temp = bpy.data.objects.new('Rail Temp', None)
ob_rail_end = bpy.data.objects.new('Rail End', me_cylinder_002)
ob_rail_start = bpy.data.objects.new('Rail Start', me_cylinder_001)
ob_sample_rail = bpy.data.objects.new('Sample Rail', me_cylinder)
ob_sample_rail_curve = bpy.data.objects.new('Sample Rail Curve', cu_beziercurve)

# ---- transforms, parenting, visibility, modifiers, constraints
ob_plane.location = (0.0, 0.0, 0.0)
ob_rails.location = (0.0, 0.0, 0.0)
ob_rail.parent = ob_rails
ob_rail.location = (0.0, 0.0, 0.0)
_m = ob_rail.modifiers.new('Array', 'ARRAY')
_m.fit_type = 'FIT_CURVE'
_m.curve = ob_rail_curve
_m.use_merge_vertices = True
_m.start_cap = ob_rail_end
_m.end_cap = ob_rail_start
_m = ob_rail.modifiers.new('Curve', 'CURVE')
_m.object = ob_rail_curve
_m = ob_rail.modifiers.new('Auto Smooth', 'NODES')
_m.node_group = ng_auto_smooth
_gi = [s.identifier for s in ng_auto_smooth.interface.items_tree if s.item_type == 'SOCKET' and s.in_out == 'INPUT']
_m[_gi[1]] = 0.5236  # Angle
ob_rail_curve.parent = ob_rail
ob_rail_curve.location = (0.0, 0.0, 0.0)
ob_rail_001.parent = ob_rails
ob_rail_001.location = (0.0, 0.0, 0.0)
_m = ob_rail_001.modifiers.new('Array', 'ARRAY')
_m.fit_type = 'FIT_CURVE'
_m.curve = ob_rail_curve_001
_m.use_merge_vertices = True
_m.start_cap = ob_rail_end
_m.end_cap = ob_rail_start
_m = ob_rail_001.modifiers.new('Curve', 'CURVE')
_m.object = ob_rail_curve_001
_m = ob_rail_001.modifiers.new('Auto Smooth', 'NODES')
_m.node_group = ng_auto_smooth
_gi = [s.identifier for s in ng_auto_smooth.interface.items_tree if s.item_type == 'SOCKET' and s.in_out == 'INPUT']
_m[_gi[1]] = 0.5236  # Angle
ob_rail_curve_001.parent = ob_rail_001
ob_rail_curve_001.location = (0.0, 0.0, 0.0)
ob_rail_002.parent = ob_rails
ob_rail_002.location = (0.0, 0.0, 0.0)
_m = ob_rail_002.modifiers.new('Array', 'ARRAY')
_m.fit_type = 'FIT_CURVE'
_m.curve = ob_rail_curve_002
_m.use_merge_vertices = True
_m.start_cap = ob_rail_end
_m.end_cap = ob_rail_start
_m = ob_rail_002.modifiers.new('Curve', 'CURVE')
_m.object = ob_rail_curve_002
_m = ob_rail_002.modifiers.new('Auto Smooth', 'NODES')
_m.node_group = ng_auto_smooth
_gi = [s.identifier for s in ng_auto_smooth.interface.items_tree if s.item_type == 'SOCKET' and s.in_out == 'INPUT']
_m[_gi[1]] = 0.5236  # Angle
ob_rail_curve_002.parent = ob_rail_002
ob_rail_curve_002.location = (0.0, 0.0, 0.0)
ob_rail_003.parent = ob_rails
ob_rail_003.location = (0.0, 0.0, 0.0)
_m = ob_rail_003.modifiers.new('Array', 'ARRAY')
_m.fit_type = 'FIT_CURVE'
_m.curve = ob_rail_curve_003
_m.use_merge_vertices = True
_m.start_cap = ob_rail_end
_m.end_cap = ob_rail_start
_m = ob_rail_003.modifiers.new('Curve', 'CURVE')
_m.object = ob_rail_curve_003
_m = ob_rail_003.modifiers.new('Auto Smooth', 'NODES')
_m.node_group = ng_auto_smooth
_gi = [s.identifier for s in ng_auto_smooth.interface.items_tree if s.item_type == 'SOCKET' and s.in_out == 'INPUT']
_m[_gi[1]] = 0.5236  # Angle
ob_rail_curve_003.parent = ob_rail_003
ob_rail_curve_003.location = (0.0, 0.0, 0.0)
ob_rail_004.parent = ob_rails
ob_rail_004.location = (0.0, 0.0, 0.0)
_m = ob_rail_004.modifiers.new('Array', 'ARRAY')
_m.fit_type = 'FIT_CURVE'
_m.curve = ob_rail_curve_004
_m.use_merge_vertices = True
_m.start_cap = ob_rail_end
_m.end_cap = ob_rail_start
_m = ob_rail_004.modifiers.new('Curve', 'CURVE')
_m.object = ob_rail_curve_004
_m = ob_rail_004.modifiers.new('Auto Smooth', 'NODES')
_m.node_group = ng_auto_smooth
_gi = [s.identifier for s in ng_auto_smooth.interface.items_tree if s.item_type == 'SOCKET' and s.in_out == 'INPUT']
_m[_gi[1]] = 0.5236  # Angle
ob_rail_curve_004.parent = ob_rail_004
ob_rail_curve_004.location = (0.0, 0.0, 0.0)
ob_rail_005.parent = ob_rails
ob_rail_005.location = (0.0, 0.0, 0.0)
_m = ob_rail_005.modifiers.new('Array', 'ARRAY')
_m.fit_type = 'FIT_CURVE'
_m.curve = ob_rail_curve_005
_m.use_merge_vertices = True
_m.start_cap = ob_rail_end
_m.end_cap = ob_rail_start
_m = ob_rail_005.modifiers.new('Curve', 'CURVE')
_m.object = ob_rail_curve_005
_m = ob_rail_005.modifiers.new('Auto Smooth', 'NODES')
_m.node_group = ng_auto_smooth
_gi = [s.identifier for s in ng_auto_smooth.interface.items_tree if s.item_type == 'SOCKET' and s.in_out == 'INPUT']
_m[_gi[1]] = 0.5236  # Angle
ob_rail_curve_005.parent = ob_rail_005
ob_rail_curve_005.location = (0.0, 0.0, 0.0)
ob_rail_006.parent = ob_rails
ob_rail_006.location = (0.0, 0.0, 0.0)
_m = ob_rail_006.modifiers.new('Array', 'ARRAY')
_m.fit_type = 'FIT_CURVE'
_m.curve = ob_rail_curve_006
_m.use_merge_vertices = True
_m.start_cap = ob_rail_end
_m.end_cap = ob_rail_start
_m = ob_rail_006.modifiers.new('Curve', 'CURVE')
_m.object = ob_rail_curve_006
_m = ob_rail_006.modifiers.new('Auto Smooth', 'NODES')
_m.node_group = ng_auto_smooth
_gi = [s.identifier for s in ng_auto_smooth.interface.items_tree if s.item_type == 'SOCKET' and s.in_out == 'INPUT']
_m[_gi[1]] = 0.5236  # Angle
ob_rail_curve_006.parent = ob_rail_006
ob_rail_curve_006.location = (0.0, 0.0, 0.0)
ob_rail_007.parent = ob_rails
ob_rail_007.location = (0.0, 0.0, 0.0)
_m = ob_rail_007.modifiers.new('Array', 'ARRAY')
_m.fit_type = 'FIT_CURVE'
_m.curve = ob_rail_curve_007
_m.use_merge_vertices = True
_m.start_cap = ob_rail_end
_m.end_cap = ob_rail_start
_m = ob_rail_007.modifiers.new('Curve', 'CURVE')
_m.object = ob_rail_curve_007
_m = ob_rail_007.modifiers.new('Auto Smooth', 'NODES')
_m.node_group = ng_auto_smooth
_gi = [s.identifier for s in ng_auto_smooth.interface.items_tree if s.item_type == 'SOCKET' and s.in_out == 'INPUT']
_m[_gi[1]] = 0.5236  # Angle
ob_rail_curve_007.parent = ob_rail_007
ob_rail_curve_007.location = (0.0, 0.0, 0.0)
ob_rail_008.parent = ob_rails
ob_rail_008.location = (0.0, 0.0, 0.0)
_m = ob_rail_008.modifiers.new('Array', 'ARRAY')
_m.fit_type = 'FIT_CURVE'
_m.curve = ob_rail_curve_008
_m.use_merge_vertices = True
_m.start_cap = ob_rail_end
_m.end_cap = ob_rail_start
_m = ob_rail_008.modifiers.new('Curve', 'CURVE')
_m.object = ob_rail_curve_008
_m = ob_rail_008.modifiers.new('Auto Smooth', 'NODES')
_m.node_group = ng_auto_smooth
_gi = [s.identifier for s in ng_auto_smooth.interface.items_tree if s.item_type == 'SOCKET' and s.in_out == 'INPUT']
_m[_gi[1]] = 0.5236  # Angle
ob_rail_curve_008.parent = ob_rail_008
ob_rail_curve_008.location = (0.0, 0.0, 0.0)
ob_rail_009.parent = ob_rails
ob_rail_009.location = (0.0, 0.0, 0.0)
_m = ob_rail_009.modifiers.new('Array', 'ARRAY')
_m.fit_type = 'FIT_CURVE'
_m.curve = ob_rail_curve_009
_m.use_merge_vertices = True
_m.start_cap = ob_rail_end
_m.end_cap = ob_rail_start
_m = ob_rail_009.modifiers.new('Curve', 'CURVE')
_m.object = ob_rail_curve_009
_m = ob_rail_009.modifiers.new('Auto Smooth', 'NODES')
_m.node_group = ng_auto_smooth
_gi = [s.identifier for s in ng_auto_smooth.interface.items_tree if s.item_type == 'SOCKET' and s.in_out == 'INPUT']
_m[_gi[1]] = 0.5236  # Angle
ob_rail_curve_009.parent = ob_rail_009
ob_rail_curve_009.location = (0.0, 0.0, 0.0)
ob_rail_temp.location = (0.0, 0.0, 0.0)
ob_rail_end.parent = ob_rail_temp
ob_rail_end.location = (0.0, 0.0, 0.0)
ob_rail_start.parent = ob_rail_temp
ob_rail_start.location = (0.0, 0.0, 0.0)
ob_sample_rail.parent = ob_rail_temp
ob_sample_rail.location = (0.0, 0.0, 0.0)
_m = ob_sample_rail.modifiers.new('Array', 'ARRAY')
_m.fit_type = 'FIT_CURVE'
_m.curve = ob_sample_rail_curve
_m.use_merge_vertices = True
_m.start_cap = ob_rail_end
_m.end_cap = ob_rail_start
_m = ob_sample_rail.modifiers.new('Curve', 'CURVE')
_m.object = ob_sample_rail_curve
_m = ob_sample_rail.modifiers.new('Auto Smooth', 'NODES')
_m.node_group = ng_auto_smooth
_gi = [s.identifier for s in ng_auto_smooth.interface.items_tree if s.item_type == 'SOCKET' and s.in_out == 'INPUT']
_m[_gi[1]] = 0.5236  # Angle
ob_sample_rail_curve.parent = ob_sample_rail
ob_sample_rail_curve.location = (0.0, 0.0, 0.0)

# ---- collection membership
col_collection.objects.link(ob_plane)
col_rails.objects.link(ob_rails)
col_rails.objects.link(ob_rail)
col_rails.objects.link(ob_rail_curve)
col_rails.objects.link(ob_rail_001)
col_rails.objects.link(ob_rail_curve_001)
col_rails.objects.link(ob_rail_002)
col_rails.objects.link(ob_rail_curve_002)
col_rails.objects.link(ob_rail_003)
col_rails.objects.link(ob_rail_curve_003)
col_rails.objects.link(ob_rail_004)
col_rails.objects.link(ob_rail_curve_004)
col_rails.objects.link(ob_rail_005)
col_rails.objects.link(ob_rail_curve_005)
col_rails.objects.link(ob_rail_006)
col_rails.objects.link(ob_rail_curve_006)
col_rails.objects.link(ob_rail_007)
col_rails.objects.link(ob_rail_curve_007)
col_rails.objects.link(ob_rail_008)
col_rails.objects.link(ob_rail_curve_008)
col_rails.objects.link(ob_rail_009)
col_rails.objects.link(ob_rail_curve_009)
col_sample_rail.objects.link(ob_rail_temp)
col_sample_rail.objects.link(ob_rail_end)
col_sample_rail.objects.link(ob_rail_start)
col_sample_rail.objects.link(ob_sample_rail)
col_sample_rail.objects.link(ob_sample_rail_curve)

# ---- scene / render settings (as saved in the file)
scene.frame_start = 1; scene.frame_end = 250; scene.frame_set(1)
scene.render.engine = 'BLENDER_EEVEE_NEXT'
scene.cycles.sampling_pattern = 'TABULATED_SOBOL'
scene.view_settings.view_transform = 'Filmic'
bpy.context.view_layer.update()

# ---- added for rendering (the .blend has no active camera and no usable light): camera, sun
cam_auto = bpy.data.cameras.new('AutoCamera')
cam_auto.lens = 50.0
cam_auto.sensor_width = 36.0
cam_auto.clip_end = 1539.27
ob_auto_camera = bpy.data.objects.new('AutoCamera', cam_auto)
scene.collection.objects.link(ob_auto_camera)
ob_auto_camera.location = (112.208, -94.9995, 60.6914)
ob_auto_camera.rotation_euler = (1.09748, -7.21219e-08, 0.694738)
scene.camera = ob_auto_camera
light_auto_sun = bpy.data.lights.new('AutoSun', 'SUN')
light_auto_sun.energy = 3.0
light_auto_sun.angle = 0.0523599
ob_auto_sun = bpy.data.objects.new('AutoSun', light_auto_sun)
scene.collection.objects.link(ob_auto_sun)
ob_auto_sun.rotation_euler = (0.872665, 0.174533, 0.523599)
bpy.context.view_layer.update()

